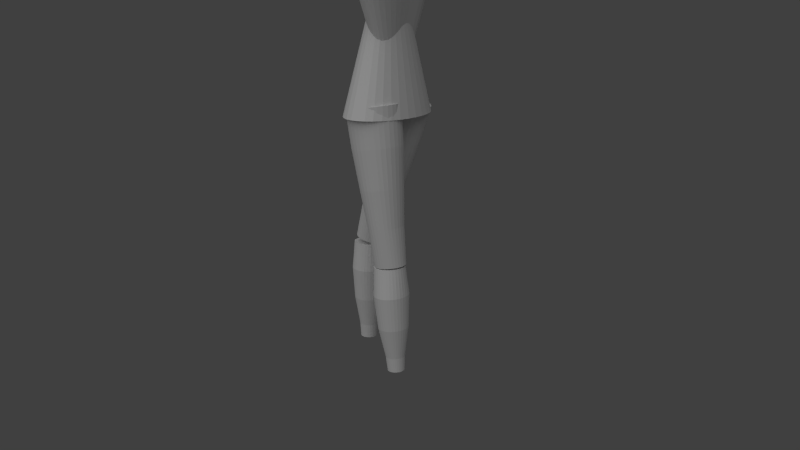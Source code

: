 # Source: MrStix.blend  (saved by Blender 2.59.0; exported with 4.5.12 LTS)
import bpy
from mathutils import Matrix  # noqa: F401  (used for matrix-valued properties, if any)

bpy.ops.wm.read_factory_settings(use_empty=True)
scene = bpy.context.scene
scene.name = 'Scene'

# ---- collections
col_collection_1 = bpy.data.collections.new('Collection 1'); scene.collection.children.link(col_collection_1)

# ---- world
world_world = bpy.data.worlds.new('World'); scene.world = world_world
world_world.color = (0.05088, 0.05088, 0.05088)
world_world.use_sun_shadow = False
world_world.sun_shadow_jitter_overblur = 0.0
world_world.cycles.sampling_method = 'MANUAL'
world_world.cycles.sample_map_resolution = 256

# ---- cameras
cam_camera_001 = bpy.data.cameras.new('Camera.001')
cam_camera_001.clip_end = 100.0
cam_camera_001.lens = 35.0
cam_camera_001.dof.focus_distance = 0.0
cam_camera_001.dof.aperture_fstop = 128.0

# ---- lights
light_point = bpy.data.lights.new('Point', 'SUN')
light_point.transmission_factor = 0.0
light_point.angle = 1.571
light_point.energy = 1.0
light_point.shadow_buffer_clip_start = 0.5
light_point.shadow_soft_size = 1.0
light_point.shadow_cascade_max_distance = 1000.0
light_point.cycles.use_multiple_importance_sampling = False

# ---- meshes
me_sphere = bpy.data.meshes.new('Sphere')
me_sphere.from_pydata([(0.0, 0.002427, 0.15), (0.0287, 0.005584, -0.1471), (0.0563, 0.01104, -0.1386), (0.08173, 0.01609, -0.1247), (0.104, 0.02053, -0.1061), (0.1223, 0.02418, -0.08334), (0.1359, 0.02689, -0.0574), (0.1443, 0.02854, -0.02926), (0.1471, 0.02906, 1.49e-08), (0.1443, 0.02842, 0.02926), (0.1359, 0.02663, 0.0574), (0.1223, 0.02384, 0.08334), (0.104, 0.02066, 0.1061), (0.08173, 0.01714, 0.1247), (0.0563, 0.01307, 0.1386), (0.0287, 0.008196, 0.1471), (0.02704, 0.01411, 0.1471), (0.05303, 0.02458, 0.1386), (0.07699, 0.03356, 0.1247), (0.09799, 0.04105, 0.1061), (0.1152, 0.04717, 0.08334), (0.128, 0.05194, 0.0574), (0.1359, 0.05524, 0.02926), (0.1386, 0.05649, 1.49e-08), (0.1359, 0.0555, -0.02926), (0.128, 0.05232, -0.0574), (0.1152, 0.04709, -0.08334), (0.09799, 0.04003, -0.1061), (0.07699, 0.03142, -0.1247), (0.05303, 0.02162, -0.1386), (0.02704, 0.011, -0.1471), (-4.064e-08, -7.493e-05, -0.15), (0.02433, 0.01597, -0.1471), (0.04773, 0.03131, -0.1386), (0.06929, 0.04541, -0.1247), (0.08819, 0.05775, -0.1061), (0.1037, 0.06784, -0.08334), (0.1152, 0.07527, -0.0574), (0.1223, 0.07976, -0.02926), (0.1247, 0.08115, 1.49e-08), (0.1223, 0.07963, 0.02926), (0.1152, 0.07557, 0.0574), (0.1037, 0.0691, 0.08334), (0.08819, 0.06023, 0.1061), (0.06929, 0.04897, 0.1247), (0.04773, 0.03534, 0.1386), (0.02433, 0.0196, 0.1471), (0.02069, 0.02444, 0.1471), (0.04059, 0.04491, 0.1386), (0.05893, 0.06269, 0.1247), (0.075, 0.07685, 0.1061), (0.08819, 0.08755, 0.08334), (0.09799, 0.09503, 0.0574), (0.104, 0.09938, 0.02926), (0.1061, 0.1006, 1.49e-08), (0.104, 0.09858, -0.02926), (0.09799, 0.09329, -0.0574), (0.08819, 0.08452, -0.08334), (0.075, 0.07251, -0.1061), (0.05893, 0.05748, -0.1247), (0.04059, 0.03975, -0.1386), (0.02069, 0.02031, -0.1471), (0.01626, 0.02387, -0.1471), (0.03189, 0.04663, -0.1386), (0.0463, 0.0668, -0.1247), (0.05893, 0.0834, -0.1061), (0.06929, 0.0964, -0.08334), (0.07699, 0.1057, -0.0574), (0.08173, 0.1117, -0.02926), (0.08334, 0.1144, 1.49e-08), (0.08173, 0.1137, 0.02926), (0.07699, 0.1095, 0.0574), (0.06929, 0.1016, 0.08334), (0.05893, 0.08981, 0.1061), (0.0463, 0.07369, 0.1247), (0.03189, 0.05288, 0.1386), (0.01626, 0.02844, 0.1471), (0.0112, 0.03143, 0.1471), (0.02197, 0.05882, 0.1386), (0.03189, 0.08168, 0.1247), (0.04059, 0.0991, 0.1061), (0.04773, 0.1114, 0.08334), (0.05303, 0.1192, 0.0574), (0.0563, 0.123, 0.02926), (0.0574, 0.1231, 1.49e-08), (0.0563, 0.1199, -0.02926), (0.05303, 0.1135, -0.0574), (0.04773, 0.104, -0.08334), (0.04059, 0.09068, -0.1061), (0.03189, 0.07328, -0.1247), (0.02197, 0.05167, -0.1386), (0.0112, 0.0265, -0.1471), (0.005709, 0.02813, -0.1471), (0.0112, 0.05469, -0.1386), (0.01626, 0.07707, -0.1247), (0.02069, 0.09477, -0.1061), (0.02433, 0.108, -0.08334), (0.02704, 0.1175, -0.0574), (0.0287, 0.124, -0.02926), (0.02926, 0.1275, 1.49e-08), (0.0287, 0.1279, 0.02926), (0.02704, 0.1247, 0.0574), (0.02433, 0.1173, 0.08334), (0.02069, 0.1048, 0.1061), (0.01626, 0.08656, 0.1247), (0.0112, 0.06245, 0.1386), (0.005709, 0.03328, 0.1471), (-9.713e-10, 0.0339, 0.1471), (-3.111e-09, 0.06367, 0.1386), (-1.977e-11, 0.08821, 0.1247), (-1.816e-09, 0.1067, 0.1061), (9.005e-10, 0.1192, 0.08334), (-7.169e-09, 0.1265, 0.0574), (-1.766e-08, 0.1293, 0.02926), (-5.563e-09, 0.1286, 1.49e-08), (-3.048e-09, 0.1251, -0.02926), (-2.769e-09, 0.1187, -0.0574), (9.005e-10, 0.1092, -0.08334), (-1.816e-09, 0.09608, -0.1061), (-2.22e-09, 0.07832, -0.1247), (-6.057e-09, 0.05569, -0.1386), (-1.925e-09, 0.02867, -0.1471), (-0.005709, 0.02813, -0.1471), (-0.0112, 0.05469, -0.1386), (-0.01626, 0.07707, -0.1247), (-0.02069, 0.09477, -0.1061), (-0.02433, 0.108, -0.08334), (-0.02704, 0.1175, -0.0574), (-0.0287, 0.124, -0.02926), (-0.02926, 0.1275, 1.49e-08), (-0.0287, 0.1279, 0.02926), (-0.02704, 0.1247, 0.0574), (-0.02433, 0.1173, 0.08334), (-0.02069, 0.1048, 0.1061), (-0.01626, 0.08656, 0.1247), (-0.0112, 0.06245, 0.1386), (-0.005709, 0.03328, 0.1471), (-0.0112, 0.03143, 0.1471), (-0.02197, 0.05882, 0.1386), (-0.03189, 0.08168, 0.1247), (-0.04059, 0.0991, 0.1061), (-0.04773, 0.1114, 0.08334), (-0.05303, 0.1192, 0.0574), (-0.0563, 0.123, 0.02926), (-0.0574, 0.1231, 1.49e-08), (-0.0563, 0.1199, -0.02926), (-0.05303, 0.1135, -0.0574), (-0.04773, 0.104, -0.08334), (-0.04059, 0.09068, -0.1061), (-0.03189, 0.07328, -0.1247), (-0.02197, 0.05167, -0.1386), (-0.0112, 0.0265, -0.1471), (-0.01626, 0.02387, -0.1471), (-0.03189, 0.04663, -0.1386), (-0.0463, 0.0668, -0.1247), (-0.05893, 0.0834, -0.1061), (-0.06929, 0.0964, -0.08334), (-0.07699, 0.1057, -0.0574), (-0.08173, 0.1117, -0.02926), (-0.08334, 0.1144, 1.49e-08), (-0.08173, 0.1137, 0.02926), (-0.07699, 0.1095, 0.0574), (-0.06929, 0.1016, 0.08334), (-0.05893, 0.08981, 0.1061), (-0.0463, 0.07369, 0.1247), (-0.03189, 0.05288, 0.1386), (-0.01626, 0.02844, 0.1471), (-0.02069, 0.02444, 0.1471), (-0.04059, 0.04491, 0.1386), (-0.05893, 0.06269, 0.1247), (-0.075, 0.07685, 0.1061), (-0.08819, 0.08755, 0.08334), (-0.09799, 0.09503, 0.0574), (-0.104, 0.09938, 0.02926), (-0.1061, 0.1006, 1.49e-08), (-0.104, 0.09858, -0.02926), (-0.09799, 0.09329, -0.0574), (-0.08819, 0.08452, -0.08334), (-0.075, 0.07251, -0.1061), (-0.05893, 0.05748, -0.1247), (-0.04059, 0.03975, -0.1386), (-0.02069, 0.02031, -0.1471), (-0.02433, 0.01597, -0.1471), (-0.04773, 0.03131, -0.1386), (-0.06929, 0.04541, -0.1247), (-0.08819, 0.05775, -0.1061), (-0.1037, 0.06784, -0.08334), (-0.1152, 0.07527, -0.0574), (-0.1223, 0.07976, -0.02926), (-0.1247, 0.08115, 1.49e-08), (-0.1223, 0.07963, 0.02926), (-0.1152, 0.07557, 0.0574), (-0.1037, 0.0691, 0.08334), (-0.08819, 0.06023, 0.1061), (-0.06929, 0.04897, 0.1247), (-0.04773, 0.03534, 0.1386), (-0.02433, 0.0196, 0.1471), (-0.02704, 0.01411, 0.1471), (-0.05303, 0.02458, 0.1386), (-0.07699, 0.03356, 0.1247), (-0.09799, 0.04105, 0.1061), (-0.1152, 0.04717, 0.08334), (-0.128, 0.05194, 0.0574), (-0.1359, 0.05524, 0.02926), (-0.1386, 0.05649, 1.49e-08), (-0.1359, 0.0555, -0.02926), (-0.128, 0.05232, -0.0574), (-0.1152, 0.04709, -0.08334), (-0.09799, 0.04003, -0.1061), (-0.07699, 0.03142, -0.1247), (-0.05303, 0.02162, -0.1386), (-0.02704, 0.011, -0.1471), (-0.0287, 0.005584, -0.1471), (-0.0563, 0.01104, -0.1386), (-0.08173, 0.01609, -0.1247), (-0.104, 0.02053, -0.1061), (-0.1223, 0.02418, -0.08334), (-0.1359, 0.02689, -0.0574), (-0.1443, 0.02854, -0.02926), (-0.1471, 0.02906, 1.49e-08), (-0.1443, 0.02842, 0.02926), (-0.1359, 0.02663, 0.0574), (-0.1223, 0.02384, 0.08334), (-0.104, 0.02066, 0.1061), (-0.08173, 0.01714, 0.1247), (-0.0563, 0.01307, 0.1386), (-0.0287, 0.008196, 0.1471), (-0.02926, 0.002088, 0.1471), (-0.0574, 0.001249, 0.1386), (-0.08334, 0.000342, 0.1247), (-0.1061, -0.0001711, 0.1061), (-0.1247, -0.0001102, 0.08334), (-0.1386, -2.882e-05, 0.0574), (-0.1471, -1.557e-06, 0.02926), (-0.15, -2.167e-08, 1.49e-08), (-0.1471, -1.733e-08, -0.02926), (-0.1386, -6.836e-09, -0.0574), (-0.1247, -9.354e-09, -0.08334), (-0.1061, -2.041e-06, -0.1061), (-0.08334, -1.644e-05, -0.1247), (-0.0574, -4.131e-05, -0.1386), (-0.02926, -6.511e-05, -0.1471), (-0.0287, -0.005734, -0.1471), (-0.0563, -0.0112, -0.1386), (-0.08173, -0.01626, -0.1247), (-0.104, -0.02069, -0.1061), (-0.1223, -0.02433, -0.08334), (-0.1359, -0.02704, -0.0574), (-0.1443, -0.0287, -0.02926), (-0.1471, -0.02926, 1.49e-08), (-0.1443, -0.0287, 0.02926), (-0.1359, -0.02704, 0.0574), (-0.1223, -0.02433, 0.08334), (-0.104, -0.02071, 0.1061), (-0.08173, -0.01621, 0.1247), (-0.0563, -0.01044, 0.1386), (-0.0287, -0.00398, 0.1471), (-0.02704, -0.00978, 0.1471), (-0.05303, -0.02155, 0.1386), (-0.07699, -0.0319, 0.1247), (-0.09799, -0.04059, 0.1061), (-0.1152, -0.04773, 0.08334), (-0.128, -0.05303, 0.0574), (-0.1359, -0.0563, 0.02926), (-0.1386, -0.0574, 1.49e-08), (-0.1359, -0.0563, -0.02926), (-0.128, -0.05303, -0.0574), (-0.1152, -0.04773, -0.08334), (-0.09799, -0.04059, -0.1061), (-0.07699, -0.03189, -0.1247), (-0.05303, -0.02197, -0.1386), (-0.02704, -0.0112, -0.1471), (-0.02433, -0.01626, -0.1471), (-0.04773, -0.03189, -0.1386), (-0.06929, -0.0463, -0.1247), (-0.08819, -0.05893, -0.1061), (-0.1037, -0.06929, -0.08334), (-0.1152, -0.07699, -0.0574), (-0.1223, -0.08173, -0.02926), (-0.1247, -0.08334, 1.49e-08), (-0.1223, -0.08173, 0.02926), (-0.1152, -0.07699, 0.0574), (-0.1037, -0.06929, 0.08334), (-0.08819, -0.05893, 0.1061), (-0.06929, -0.0463, 0.1247), (-0.04773, -0.0317, 0.1386), (-0.02433, -0.0151, 0.1471), (-0.02069, -0.01973, 0.1471), (-0.04059, -0.04053, 0.1386), (-0.05893, -0.05893, 0.1247), (-0.075, -0.075, 0.1061), (-0.08819, -0.08819, 0.08334), (-0.09799, -0.09799, 0.0574), (-0.104, -0.104, 0.02926), (-0.1061, -0.1061, 1.49e-08), (-0.104, -0.104, -0.02926), (-0.09799, -0.09799, -0.0574), (-0.08819, -0.08819, -0.08334), (-0.075, -0.075, -0.1061), (-0.05893, -0.05893, -0.1247), (-0.04059, -0.04059, -0.1386), (-0.02069, -0.02069, -0.1471), (-0.01626, -0.02433, -0.1471), (-0.03189, -0.04773, -0.1386), (-0.0463, -0.06929, -0.1247), (-0.05893, -0.08819, -0.1061), (-0.06929, -0.1037, -0.08334), (-0.07699, -0.1152, -0.0574), (-0.08173, -0.1223, -0.02926), (-0.08334, -0.1247, 1.49e-08), (-0.08173, -0.1223, 0.02926), (-0.07699, -0.1152, 0.0574), (-0.06929, -0.1037, 0.08334), (-0.05893, -0.08819, 0.1061), (-0.0463, -0.06929, 0.1247), (-0.03189, -0.04772, 0.1386), (-0.01626, -0.02352, 0.1471), (-0.0112, -0.02633, 0.1471), (-0.02197, -0.05303, 0.1386), (-0.03189, -0.07699, 0.1247), (-0.04059, -0.09799, 0.1061), (-0.04773, -0.1152, 0.08334), (-0.05303, -0.128, 0.0574), (-0.0563, -0.1359, 0.02926), (-0.0574, -0.1386, 1.49e-08), (-0.0563, -0.1359, -0.02926), (-0.05303, -0.128, -0.0574), (-0.04773, -0.1152, -0.08334), (-0.04059, -0.09799, -0.1061), (-0.03189, -0.07699, -0.1247), (-0.02197, -0.05303, -0.1386), (-0.0112, -0.02704, -0.1471), (-0.005709, -0.0287, -0.1471), (-0.0112, -0.0563, -0.1386), (-0.01626, -0.08173, -0.1247), (-0.02069, -0.104, -0.1061), (-0.02433, -0.1223, -0.08334), (-0.02704, -0.1359, -0.0574), (-0.0287, -0.1443, -0.02926), (-0.02926, -0.1471, 1.49e-08), (-0.0287, -0.1443, 0.02926), (-0.02704, -0.1359, 0.0574), (-0.02433, -0.1223, 0.08334), (-0.02069, -0.104, 0.1061), (-0.01626, -0.08173, 0.1247), (-0.0112, -0.0563, 0.1386), (-0.005709, -0.02806, 0.1471), (4.635e-09, -0.02864, 0.1471), (8.257e-09, -0.0574, 0.1386), (1.467e-08, -0.08334, 0.1247), (7.709e-09, -0.1061, 0.1061), (1.267e-08, -0.1247, 0.08334), (3.208e-08, -0.1386, 0.0574), (4.041e-08, -0.1471, 0.02926), (2.134e-08, -0.15, 1.49e-08), (2.688e-08, -0.1471, -0.02926), (1.09e-08, -0.1386, -0.0574), (1.267e-08, -0.1247, -0.08334), (7.709e-09, -0.1061, -0.1061), (1.833e-08, -0.08334, -0.1247), (1.303e-08, -0.0574, -0.1386), (6.045e-09, -0.02926, -0.1471), (0.005709, -0.0287, -0.1471), (0.0112, -0.0563, -0.1386), (0.01626, -0.08173, -0.1247), (0.02069, -0.104, -0.1061), (0.02433, -0.1223, -0.08334), (0.02704, -0.1359, -0.0574), (0.0287, -0.1443, -0.02926), (0.02926, -0.1471, 1.49e-08), (0.0287, -0.1443, 0.02926), (0.02704, -0.1359, 0.0574), (0.02433, -0.1223, 0.08334), (0.02069, -0.104, 0.1061), (0.01626, -0.08173, 0.1247), (0.0112, -0.0563, 0.1386), (0.005709, -0.02806, 0.1471), (0.0112, -0.02633, 0.1471), (0.02197, -0.05303, 0.1386), (0.03189, -0.07699, 0.1247), (0.04059, -0.09799, 0.1061), (0.04773, -0.1152, 0.08334), (0.05303, -0.128, 0.0574), (0.0563, -0.1359, 0.02926), (0.0574, -0.1386, 1.49e-08), (0.0563, -0.1359, -0.02926), (0.05303, -0.128, -0.0574), (0.04773, -0.1152, -0.08334), (0.04059, -0.09799, -0.1061), (0.03189, -0.07699, -0.1247), (0.02197, -0.05303, -0.1386), (0.0112, -0.02704, -0.1471), (0.01626, -0.02433, -0.1471), (0.03189, -0.04773, -0.1386), (0.0463, -0.06929, -0.1247), (0.05893, -0.08819, -0.1061), (0.06929, -0.1037, -0.08334), (0.07699, -0.1152, -0.0574), (0.08173, -0.1223, -0.02926), (0.08334, -0.1247, 1.49e-08), (0.08173, -0.1223, 0.02926), (0.07699, -0.1152, 0.0574), (0.06929, -0.1037, 0.08334), (0.05893, -0.08819, 0.1061), (0.0463, -0.06929, 0.1247), (0.03189, -0.04772, 0.1386), (0.01626, -0.02352, 0.1471), (0.02069, -0.01973, 0.1471), (0.04059, -0.04053, 0.1386), (0.05893, -0.05893, 0.1247), (0.075, -0.075, 0.1061), (0.08819, -0.08819, 0.08334), (0.09799, -0.09799, 0.0574), (0.104, -0.104, 0.02926), (0.1061, -0.1061, 1.49e-08), (0.104, -0.104, -0.02926), (0.09799, -0.09799, -0.0574), (0.08819, -0.08819, -0.08334), (0.075, -0.075, -0.1061), (0.05893, -0.05893, -0.1247), (0.04059, -0.04059, -0.1386), (0.02069, -0.02069, -0.1471), (0.02433, -0.01626, -0.1471), (0.04773, -0.03189, -0.1386), (0.06929, -0.0463, -0.1247), (0.08819, -0.05893, -0.1061), (0.1037, -0.06929, -0.08334), (0.1152, -0.07699, -0.0574), (0.1223, -0.08173, -0.02926), (0.1247, -0.08334, 1.49e-08), (0.1223, -0.08173, 0.02926), (0.1152, -0.07699, 0.0574), (0.1037, -0.06929, 0.08334), (0.08819, -0.05893, 0.1061), (0.06929, -0.0463, 0.1247), (0.04773, -0.0317, 0.1386), (0.02433, -0.0151, 0.1471), (0.02704, -0.00978, 0.1471), (0.05303, -0.02155, 0.1386), (0.07699, -0.0319, 0.1247), (0.09799, -0.04059, 0.1061), (0.1152, -0.04773, 0.08334), (0.128, -0.05303, 0.0574), (0.1359, -0.0563, 0.02926), (0.1386, -0.0574, 1.49e-08), (0.1359, -0.0563, -0.02926), (0.128, -0.05303, -0.0574), (0.1152, -0.04773, -0.08334), (0.09799, -0.04059, -0.1061), (0.07699, -0.03189, -0.1247), (0.05303, -0.02197, -0.1386), (0.02704, -0.0112, -0.1471), (0.0287, -0.005734, -0.1471), (0.0563, -0.0112, -0.1386), (0.08173, -0.01626, -0.1247), (0.104, -0.02069, -0.1061), (0.1223, -0.02433, -0.08334), (0.1359, -0.02704, -0.0574), (0.1443, -0.0287, -0.02926), (0.1471, -0.02926, 1.49e-08), (0.1443, -0.0287, 0.02926), (0.1359, -0.02704, 0.0574), (0.1223, -0.02433, 0.08334), (0.104, -0.02071, 0.1061), (0.08173, -0.01621, 0.1247), (0.0563, -0.01044, 0.1386), (0.0287, -0.00398, 0.1471), (0.02926, 0.002088, 0.1471), (0.0574, 0.001249, 0.1386), (0.08334, 0.000342, 0.1247), (0.1061, -0.0001711, 0.1061), (0.1247, -0.0001101, 0.08334), (0.1386, -2.876e-05, 0.0574), (0.1471, -1.476e-06, 0.02926), (0.15, 2.831e-08, 1.49e-08), (0.1471, 3.75e-08, -0.02926), (0.1386, 1.132e-08, -0.0574), (0.1247, 1.927e-08, -0.08334), (0.1061, -2.022e-06, -0.1061), (0.08334, -1.641e-05, -0.1247), (0.0574, -4.128e-05, -0.1386), (0.02926, -6.51e-05, -0.1471)], [], [(481, 31, 1), (480, 481, 1, 2), (479, 480, 2, 3), (478, 479, 3, 4), (477, 478, 4, 5), (476, 477, 5, 6), (475, 476, 6, 7), (474, 475, 7, 8), (473, 474, 8, 9), (472, 473, 9, 10), (471, 472, 10, 11), (470, 471, 11, 12), (469, 470, 12, 13), (468, 469, 13, 14), (467, 468, 14, 15), (0, 467, 15), (0, 15, 16), (15, 14, 17, 16), (14, 13, 18, 17), (13, 12, 19, 18), (12, 11, 20, 19), (11, 10, 21, 20), (10, 9, 22, 21), (9, 8, 23, 22), (8, 7, 24, 23), (7, 6, 25, 24), (6, 5, 26, 25), (5, 4, 27, 26), (4, 3, 28, 27), (3, 2, 29, 28), (2, 1, 30, 29), (1, 31, 30), (30, 31, 32), (29, 30, 32, 33), (28, 29, 33, 34), (27, 28, 34, 35), (26, 27, 35, 36), (25, 26, 36, 37), (24, 25, 37, 38), (23, 24, 38, 39), (22, 23, 39, 40), (21, 22, 40, 41), (20, 21, 41, 42), (19, 20, 42, 43), (18, 19, 43, 44), (17, 18, 44, 45), (16, 17, 45, 46), (0, 16, 46), (0, 46, 47), (46, 45, 48, 47), (45, 44, 49, 48), (44, 43, 50, 49), (43, 42, 51, 50), (42, 41, 52, 51), (41, 40, 53, 52), (40, 39, 54, 53), (39, 38, 55, 54), (38, 37, 56, 55), (37, 36, 57, 56), (36, 35, 58, 57), (35, 34, 59, 58), (34, 33, 60, 59), (33, 32, 61, 60), (32, 31, 61), (61, 31, 62), (60, 61, 62, 63), (59, 60, 63, 64), (58, 59, 64, 65), (57, 58, 65, 66), (56, 57, 66, 67), (55, 56, 67, 68), (54, 55, 68, 69), (53, 54, 69, 70), (52, 53, 70, 71), (51, 52, 71, 72), (50, 51, 72, 73), (49, 50, 73, 74), (48, 49, 74, 75), (47, 48, 75, 76), (0, 47, 76), (0, 76, 77), (76, 75, 78, 77), (75, 74, 79, 78), (74, 73, 80, 79), (73, 72, 81, 80), (72, 71, 82, 81), (71, 70, 83, 82), (70, 69, 84, 83), (69, 68, 85, 84), (68, 67, 86, 85), (67, 66, 87, 86), (66, 65, 88, 87), (65, 64, 89, 88), (64, 63, 90, 89), (63, 62, 91, 90), (62, 31, 91), (91, 31, 92), (90, 91, 92, 93), (89, 90, 93, 94), (88, 89, 94, 95), (87, 88, 95, 96), (86, 87, 96, 97), (85, 86, 97, 98), (84, 85, 98, 99), (83, 84, 99, 100), (82, 83, 100, 101), (81, 82, 101, 102), (80, 81, 102, 103), (79, 80, 103, 104), (78, 79, 104, 105), (77, 78, 105, 106), (0, 77, 106), (0, 106, 107), (106, 105, 108, 107), (105, 104, 109, 108), (104, 103, 110, 109), (103, 102, 111, 110), (102, 101, 112, 111), (101, 100, 113, 112), (100, 99, 114, 113), (99, 98, 115, 114), (98, 97, 116, 115), (97, 96, 117, 116), (96, 95, 118, 117), (95, 94, 119, 118), (94, 93, 120, 119), (93, 92, 121, 120), (92, 31, 121), (121, 31, 122), (120, 121, 122, 123), (119, 120, 123, 124), (118, 119, 124, 125), (117, 118, 125, 126), (116, 117, 126, 127), (115, 116, 127, 128), (114, 115, 128, 129), (113, 114, 129, 130), (112, 113, 130, 131), (111, 112, 131, 132), (110, 111, 132, 133), (109, 110, 133, 134), (108, 109, 134, 135), (107, 108, 135, 136), (0, 107, 136), (0, 136, 137), (136, 135, 138, 137), (135, 134, 139, 138), (134, 133, 140, 139), (133, 132, 141, 140), (132, 131, 142, 141), (131, 130, 143, 142), (130, 129, 144, 143), (129, 128, 145, 144), (128, 127, 146, 145), (127, 126, 147, 146), (126, 125, 148, 147), (125, 124, 149, 148), (124, 123, 150, 149), (123, 122, 151, 150), (122, 31, 151), (151, 31, 152), (150, 151, 152, 153), (149, 150, 153, 154), (148, 149, 154, 155), (147, 148, 155, 156), (146, 147, 156, 157), (145, 146, 157, 158), (144, 145, 158, 159), (143, 144, 159, 160), (142, 143, 160, 161), (141, 142, 161, 162), (140, 141, 162, 163), (139, 140, 163, 164), (138, 139, 164, 165), (137, 138, 165, 166), (0, 137, 166), (0, 166, 167), (166, 165, 168, 167), (165, 164, 169, 168), (164, 163, 170, 169), (163, 162, 171, 170), (162, 161, 172, 171), (161, 160, 173, 172), (160, 159, 174, 173), (159, 158, 175, 174), (158, 157, 176, 175), (157, 156, 177, 176), (156, 155, 178, 177), (155, 154, 179, 178), (154, 153, 180, 179), (153, 152, 181, 180), (152, 31, 181), (181, 31, 182), (180, 181, 182, 183), (179, 180, 183, 184), (178, 179, 184, 185), (177, 178, 185, 186), (176, 177, 186, 187), (175, 176, 187, 188), (174, 175, 188, 189), (173, 174, 189, 190), (172, 173, 190, 191), (171, 172, 191, 192), (170, 171, 192, 193), (169, 170, 193, 194), (168, 169, 194, 195), (167, 168, 195, 196), (0, 167, 196), (0, 196, 197), (196, 195, 198, 197), (195, 194, 199, 198), (194, 193, 200, 199), (193, 192, 201, 200), (192, 191, 202, 201), (191, 190, 203, 202), (190, 189, 204, 203), (189, 188, 205, 204), (188, 187, 206, 205), (187, 186, 207, 206), (186, 185, 208, 207), (185, 184, 209, 208), (184, 183, 210, 209), (183, 182, 211, 210), (182, 31, 211), (211, 31, 212), (210, 211, 212, 213), (209, 210, 213, 214), (208, 209, 214, 215), (207, 208, 215, 216), (206, 207, 216, 217), (205, 206, 217, 218), (204, 205, 218, 219), (203, 204, 219, 220), (202, 203, 220, 221), (201, 202, 221, 222), (200, 201, 222, 223), (199, 200, 223, 224), (198, 199, 224, 225), (197, 198, 225, 226), (0, 197, 226), (0, 226, 227), (226, 225, 228, 227), (225, 224, 229, 228), (224, 223, 230, 229), (223, 222, 231, 230), (222, 221, 232, 231), (221, 220, 233, 232), (220, 219, 234, 233), (219, 218, 235, 234), (218, 217, 236, 235), (217, 216, 237, 236), (216, 215, 238, 237), (215, 214, 239, 238), (214, 213, 240, 239), (213, 212, 241, 240), (212, 31, 241), (241, 31, 242), (240, 241, 242, 243), (239, 240, 243, 244), (238, 239, 244, 245), (237, 238, 245, 246), (236, 237, 246, 247), (235, 236, 247, 248), (234, 235, 248, 249), (233, 234, 249, 250), (232, 233, 250, 251), (231, 232, 251, 252), (230, 231, 252, 253), (229, 230, 253, 254), (228, 229, 254, 255), (227, 228, 255, 256), (0, 227, 256), (0, 256, 257), (256, 255, 258, 257), (255, 254, 259, 258), (254, 253, 260, 259), (253, 252, 261, 260), (252, 251, 262, 261), (251, 250, 263, 262), (250, 249, 264, 263), (249, 248, 265, 264), (248, 247, 266, 265), (247, 246, 267, 266), (246, 245, 268, 267), (245, 244, 269, 268), (244, 243, 270, 269), (243, 242, 271, 270), (242, 31, 271), (271, 31, 272), (270, 271, 272, 273), (269, 270, 273, 274), (268, 269, 274, 275), (267, 268, 275, 276), (266, 267, 276, 277), (265, 266, 277, 278), (264, 265, 278, 279), (263, 264, 279, 280), (262, 263, 280, 281), (261, 262, 281, 282), (260, 261, 282, 283), (259, 260, 283, 284), (258, 259, 284, 285), (257, 258, 285, 286), (0, 257, 286), (0, 286, 287), (286, 285, 288, 287), (285, 284, 289, 288), (284, 283, 290, 289), (283, 282, 291, 290), (282, 281, 292, 291), (281, 280, 293, 292), (280, 279, 294, 293), (279, 278, 295, 294), (278, 277, 296, 295), (277, 276, 297, 296), (276, 275, 298, 297), (275, 274, 299, 298), (274, 273, 300, 299), (273, 272, 301, 300), (272, 31, 301), (301, 31, 302), (300, 301, 302, 303), (299, 300, 303, 304), (298, 299, 304, 305), (297, 298, 305, 306), (296, 297, 306, 307), (295, 296, 307, 308), (294, 295, 308, 309), (293, 294, 309, 310), (292, 293, 310, 311), (291, 292, 311, 312), (290, 291, 312, 313), (289, 290, 313, 314), (288, 289, 314, 315), (287, 288, 315, 316), (0, 287, 316), (0, 316, 317), (316, 315, 318, 317), (315, 314, 319, 318), (314, 313, 320, 319), (313, 312, 321, 320), (312, 311, 322, 321), (311, 310, 323, 322), (310, 309, 324, 323), (309, 308, 325, 324), (308, 307, 326, 325), (307, 306, 327, 326), (306, 305, 328, 327), (305, 304, 329, 328), (304, 303, 330, 329), (303, 302, 331, 330), (302, 31, 331), (331, 31, 332), (330, 331, 332, 333), (329, 330, 333, 334), (328, 329, 334, 335), (327, 328, 335, 336), (326, 327, 336, 337), (325, 326, 337, 338), (324, 325, 338, 339), (323, 324, 339, 340), (322, 323, 340, 341), (321, 322, 341, 342), (320, 321, 342, 343), (319, 320, 343, 344), (318, 319, 344, 345), (317, 318, 345, 346), (0, 317, 346), (0, 346, 347), (346, 345, 348, 347), (345, 344, 349, 348), (344, 343, 350, 349), (343, 342, 351, 350), (342, 341, 352, 351), (341, 340, 353, 352), (340, 339, 354, 353), (339, 338, 355, 354), (338, 337, 356, 355), (337, 336, 357, 356), (336, 335, 358, 357), (335, 334, 359, 358), (334, 333, 360, 359), (333, 332, 361, 360), (332, 31, 361), (361, 31, 362), (360, 361, 362, 363), (359, 360, 363, 364), (358, 359, 364, 365), (357, 358, 365, 366), (356, 357, 366, 367), (355, 356, 367, 368), (354, 355, 368, 369), (353, 354, 369, 370), (352, 353, 370, 371), (351, 352, 371, 372), (350, 351, 372, 373), (349, 350, 373, 374), (348, 349, 374, 375), (347, 348, 375, 376), (0, 347, 376), (0, 376, 377), (376, 375, 378, 377), (375, 374, 379, 378), (374, 373, 380, 379), (373, 372, 381, 380), (372, 371, 382, 381), (371, 370, 383, 382), (370, 369, 384, 383), (369, 368, 385, 384), (368, 367, 386, 385), (367, 366, 387, 386), (366, 365, 388, 387), (365, 364, 389, 388), (364, 363, 390, 389), (363, 362, 391, 390), (362, 31, 391), (391, 31, 392), (390, 391, 392, 393), (389, 390, 393, 394), (388, 389, 394, 395), (387, 388, 395, 396), (386, 387, 396, 397), (385, 386, 397, 398), (384, 385, 398, 399), (383, 384, 399, 400), (382, 383, 400, 401), (381, 382, 401, 402), (380, 381, 402, 403), (379, 380, 403, 404), (378, 379, 404, 405), (377, 378, 405, 406), (0, 377, 406), (0, 406, 407), (406, 405, 408, 407), (405, 404, 409, 408), (404, 403, 410, 409), (403, 402, 411, 410), (402, 401, 412, 411), (401, 400, 413, 412), (400, 399, 414, 413), (399, 398, 415, 414), (398, 397, 416, 415), (397, 396, 417, 416), (396, 395, 418, 417), (395, 394, 419, 418), (394, 393, 420, 419), (393, 392, 421, 420), (392, 31, 421), (421, 31, 422), (420, 421, 422, 423), (419, 420, 423, 424), (418, 419, 424, 425), (417, 418, 425, 426), (416, 417, 426, 427), (415, 416, 427, 428), (414, 415, 428, 429), (413, 414, 429, 430), (412, 413, 430, 431), (411, 412, 431, 432), (410, 411, 432, 433), (409, 410, 433, 434), (408, 409, 434, 435), (407, 408, 435, 436), (0, 407, 436), (0, 436, 437), (436, 435, 438, 437), (435, 434, 439, 438), (434, 433, 440, 439), (433, 432, 441, 440), (432, 431, 442, 441), (431, 430, 443, 442), (430, 429, 444, 443), (429, 428, 445, 444), (428, 427, 446, 445), (427, 426, 447, 446), (426, 425, 448, 447), (425, 424, 449, 448), (424, 423, 450, 449), (423, 422, 451, 450), (422, 31, 451), (451, 31, 452), (450, 451, 452, 453), (449, 450, 453, 454), (448, 449, 454, 455), (447, 448, 455, 456), (446, 447, 456, 457), (445, 446, 457, 458), (444, 445, 458, 459), (443, 444, 459, 460), (442, 443, 460, 461), (441, 442, 461, 462), (440, 441, 462, 463), (439, 440, 463, 464), (438, 439, 464, 465), (437, 438, 465, 466), (0, 437, 466), (0, 466, 467), (466, 465, 468, 467), (465, 464, 469, 468), (464, 463, 470, 469), (463, 462, 471, 470), (462, 461, 472, 471), (461, 460, 473, 472), (460, 459, 474, 473), (459, 458, 475, 474), (458, 457, 476, 475), (457, 456, 477, 476), (456, 455, 478, 477), (455, 454, 479, 478), (454, 453, 480, 479), (453, 452, 481, 480), (452, 31, 481)])
me_sphere.use_remesh_preserve_volume = False
me_sphere.use_remesh_preserve_attributes = False
me_sphere.use_mirror_vertex_groups = False
me_sphere.update()
me_cylinder_005 = bpy.data.meshes.new('Cylinder.005')
me_cylinder_005.from_pydata([(-0.3364, 0.05578, -0.5598), (-0.3253, 0.05465, -0.5598), (-0.3146, 0.0513, -0.5598), (-0.3047, 0.04587, -0.5598), (-0.2961, 0.03856, -0.5598), (-0.289, 0.02965, -0.5598), (-0.2837, 0.01948, -0.5598), (-0.2805, 0.00845, -0.5598), (-0.2794, -0.003021, -0.5598), (-0.2805, -0.01449, -0.5598), (-0.2837, -0.02552, -0.5598), (-0.289, -0.03569, -0.5598), (-0.2961, -0.0446, -0.5598), (-0.3047, -0.05191, -0.5598), (-0.3146, -0.05734, -0.5598), (-0.3253, -0.06069, -0.5598), (-0.3364, -0.06182, -0.5598), (-0.3475, -0.06069, -0.5598), (-0.3582, -0.05734, -0.5598), (-0.368, -0.05191, -0.5598), (-0.3767, -0.0446, -0.5598), (-0.3838, -0.03569, -0.5598), (-0.389, -0.02552, -0.5598), (-0.3923, -0.01449, -0.5598), (-0.3934, -0.003021, -0.5598), (-0.3923, 0.00845, -0.5598), (-0.389, 0.01948, -0.5598), (-0.3838, 0.02965, -0.5598), (-0.3767, 0.03856, -0.5598), (-0.368, 0.04587, -0.5598), (-0.3582, 0.0513, -0.5598), (-0.3475, 0.05465, -0.5598), (-0.3364, 0.09684, 0.04022), (-0.3169, 0.09492, 0.04022), (-0.2982, 0.08924, 0.04022), (-0.2809, 0.08001, 0.04022), (-0.2657, 0.06759, 0.04022), (-0.2533, 0.05246, 0.04022), (-0.2441, 0.0352, 0.04022), (-0.2384, 0.01646, 0.04022), (-0.2365, -0.003021, 0.04022), (-0.2384, -0.02251, 0.04022), (-0.2441, -0.04124, 0.04022), (-0.2533, -0.0585, 0.04022), (-0.2657, -0.07364, 0.04022), (-0.2809, -0.08606, 0.04022), (-0.2982, -0.09528, 0.04022), (-0.3169, -0.101, 0.04022), (-0.3364, -0.1029, 0.04022), (-0.3559, -0.101, 0.04022), (-0.3746, -0.09528, 0.04022), (-0.3919, -0.08606, 0.04022), (-0.407, -0.07364, 0.04022), (-0.4195, -0.05851, 0.04022), (-0.4287, -0.04124, 0.04022), (-0.4344, -0.02251, 0.04022), (-0.4363, -0.003022, 0.04022), (-0.4344, 0.01646, 0.04022), (-0.4287, 0.0352, 0.04022), (-0.4195, 0.05246, 0.04022), (-0.407, 0.06759, 0.04022), (-0.3919, 0.08001, 0.04022), (-0.3746, 0.08924, 0.04022), (-0.3559, 0.09492, 0.04022), (-0.3364, -0.003021, -0.5598), (-0.3364, -0.003021, 0.04022), (-0.3196, 0.07383, -0.2598), (-0.3364, 0.07534, -0.2598), (-0.3034, 0.06938, -0.2598), (-0.2884, 0.06214, -0.2598), (-0.2754, 0.0524, -0.2598), (-0.2646, 0.04052, -0.2598), (-0.2567, 0.02697, -0.2598), (-0.2517, 0.01227, -0.2598), (-0.2501, -0.003021, -0.2598), (-0.2517, -0.01831, -0.2598), (-0.2567, -0.03302, -0.2598), (-0.2646, -0.04656, -0.2598), (-0.2754, -0.05844, -0.2598), (-0.2884, -0.06818, -0.2598), (-0.3034, -0.07542, -0.2598), (-0.3196, -0.07987, -0.2598), (-0.3364, -0.08138, -0.2598), (-0.3532, -0.07987, -0.2598), (-0.3694, -0.07542, -0.2598), (-0.3843, -0.06818, -0.2598), (-0.3974, -0.05844, -0.2598), (-0.4082, -0.04656, -0.2598), (-0.4161, -0.03302, -0.2598), (-0.421, -0.01831, -0.2598), (-0.4227, -0.003021, -0.2598), (-0.421, 0.01227, -0.2598), (-0.4161, 0.02697, -0.2598), (-0.4082, 0.04052, -0.2598), (-0.3974, 0.0524, -0.2598), (-0.3843, 0.06214, -0.2598), (-0.3694, 0.06938, -0.2598), (-0.3532, 0.07383, -0.2598), (-0.3223, 0.06058, -0.4098), (-0.3178, 0.08756, -0.1098), (-0.3364, 0.06183, -0.4098), (-0.3364, 0.08933, -0.1098), (-0.3088, 0.05689, -0.4098), (-0.3, 0.08231, -0.1098), (-0.2963, 0.0509, -0.4098), (-0.2835, 0.07378, -0.1098), (-0.2854, 0.04284, -0.4098), (-0.2691, 0.0623, -0.1098), (-0.2764, 0.03301, -0.4098), (-0.2573, 0.0483, -0.1098), (-0.2697, 0.0218, -0.4098), (-0.2485, 0.03233, -0.1098), (-0.2656, 0.009631, -0.4098), (-0.2431, 0.015, -0.1098), (-0.2642, -0.003021, -0.4098), (-0.2412, -0.003021, -0.1098), (-0.2656, -0.01567, -0.4098), (-0.2431, -0.02105, -0.1098), (-0.2697, -0.02784, -0.4098), (-0.2485, -0.03838, -0.1098), (-0.2764, -0.03905, -0.4098), (-0.2573, -0.05435, -0.1098), (-0.2854, -0.04888, -0.4098), (-0.2691, -0.06834, -0.1098), (-0.2963, -0.05694, -0.4098), (-0.2835, -0.07982, -0.1098), (-0.3088, -0.06294, -0.4098), (-0.3, -0.08835, -0.1098), (-0.3223, -0.06663, -0.4098), (-0.3178, -0.0936, -0.1098), (-0.3364, -0.06787, -0.4098), (-0.3364, -0.09537, -0.1098), (-0.3505, -0.06663, -0.4098), (-0.355, -0.0936, -0.1098), (-0.364, -0.06294, -0.4098), (-0.3728, -0.08835, -0.1098), (-0.3765, -0.05694, -0.4098), (-0.3893, -0.07982, -0.1098), (-0.3874, -0.04888, -0.4098), (-0.4037, -0.06834, -0.1098), (-0.3964, -0.03905, -0.4098), (-0.4155, -0.05435, -0.1098), (-0.4031, -0.02784, -0.4098), (-0.4243, -0.03838, -0.1098), (-0.4072, -0.01567, -0.4098), (-0.4297, -0.02105, -0.1098), (-0.4086, -0.003021, -0.4098), (-0.4316, -0.003022, -0.1098), (-0.4072, 0.009631, -0.4098), (-0.4297, 0.015, -0.1098), (-0.4031, 0.0218, -0.4098), (-0.4243, 0.03233, -0.1098), (-0.3964, 0.03301, -0.4098), (-0.4155, 0.0483, -0.1098), (-0.3874, 0.04284, -0.4098), (-0.4037, 0.0623, -0.1098), (-0.3765, 0.0509, -0.4098), (-0.3893, 0.07378, -0.1098), (-0.364, 0.05689, -0.4098), (-0.3728, 0.08231, -0.1098), (-0.3505, 0.06058, -0.4098), (-0.355, 0.08756, -0.1098)], [], [(64, 0, 1), (65, 33, 32), (64, 1, 2), (65, 34, 33), (64, 2, 3), (65, 35, 34), (64, 3, 4), (65, 36, 35), (64, 4, 5), (65, 37, 36), (64, 5, 6), (65, 38, 37), (64, 6, 7), (65, 39, 38), (64, 7, 8), (65, 40, 39), (64, 8, 9), (65, 41, 40), (64, 9, 10), (65, 42, 41), (64, 10, 11), (65, 43, 42), (64, 11, 12), (65, 44, 43), (64, 12, 13), (65, 45, 44), (64, 13, 14), (65, 46, 45), (64, 14, 15), (65, 47, 46), (64, 15, 16), (65, 48, 47), (64, 16, 17), (65, 49, 48), (64, 17, 18), (65, 50, 49), (64, 18, 19), (65, 51, 50), (64, 19, 20), (65, 52, 51), (64, 20, 21), (65, 53, 52), (64, 21, 22), (65, 54, 53), (64, 22, 23), (65, 55, 54), (64, 23, 24), (65, 56, 55), (64, 24, 25), (65, 57, 56), (64, 25, 26), (65, 58, 57), (64, 26, 27), (65, 59, 58), (64, 27, 28), (65, 60, 59), (64, 28, 29), (65, 61, 60), (64, 29, 30), (65, 62, 61), (64, 30, 31), (65, 63, 62), (31, 0, 64), (65, 32, 63), (0, 100, 98, 1), (100, 67, 66, 98), (67, 101, 99, 66), (101, 32, 33, 99), (1, 98, 102, 2), (98, 66, 68, 102), (66, 99, 103, 68), (99, 33, 34, 103), (2, 102, 104, 3), (102, 68, 69, 104), (68, 103, 105, 69), (103, 34, 35, 105), (3, 104, 106, 4), (104, 69, 70, 106), (69, 105, 107, 70), (105, 35, 36, 107), (4, 106, 108, 5), (106, 70, 71, 108), (70, 107, 109, 71), (107, 36, 37, 109), (5, 108, 110, 6), (108, 71, 72, 110), (71, 109, 111, 72), (109, 37, 38, 111), (6, 110, 112, 7), (110, 72, 73, 112), (72, 111, 113, 73), (111, 38, 39, 113), (7, 112, 114, 8), (112, 73, 74, 114), (73, 113, 115, 74), (113, 39, 40, 115), (8, 114, 116, 9), (114, 74, 75, 116), (74, 115, 117, 75), (115, 40, 41, 117), (9, 116, 118, 10), (116, 75, 76, 118), (75, 117, 119, 76), (117, 41, 42, 119), (10, 118, 120, 11), (118, 76, 77, 120), (76, 119, 121, 77), (119, 42, 43, 121), (11, 120, 122, 12), (120, 77, 78, 122), (77, 121, 123, 78), (121, 43, 44, 123), (12, 122, 124, 13), (122, 78, 79, 124), (78, 123, 125, 79), (123, 44, 45, 125), (13, 124, 126, 14), (124, 79, 80, 126), (79, 125, 127, 80), (125, 45, 46, 127), (14, 126, 128, 15), (126, 80, 81, 128), (80, 127, 129, 81), (127, 46, 47, 129), (15, 128, 130, 16), (128, 81, 82, 130), (81, 129, 131, 82), (129, 47, 48, 131), (16, 130, 132, 17), (130, 82, 83, 132), (82, 131, 133, 83), (131, 48, 49, 133), (17, 132, 134, 18), (132, 83, 84, 134), (83, 133, 135, 84), (133, 49, 50, 135), (18, 134, 136, 19), (134, 84, 85, 136), (84, 135, 137, 85), (135, 50, 51, 137), (19, 136, 138, 20), (136, 85, 86, 138), (85, 137, 139, 86), (137, 51, 52, 139), (20, 138, 140, 21), (138, 86, 87, 140), (86, 139, 141, 87), (139, 52, 53, 141), (21, 140, 142, 22), (140, 87, 88, 142), (87, 141, 143, 88), (141, 53, 54, 143), (22, 142, 144, 23), (142, 88, 89, 144), (88, 143, 145, 89), (143, 54, 55, 145), (23, 144, 146, 24), (144, 89, 90, 146), (89, 145, 147, 90), (145, 55, 56, 147), (24, 146, 148, 25), (146, 90, 91, 148), (90, 147, 149, 91), (147, 56, 57, 149), (25, 148, 150, 26), (148, 91, 92, 150), (91, 149, 151, 92), (149, 57, 58, 151), (26, 150, 152, 27), (150, 92, 93, 152), (92, 151, 153, 93), (151, 58, 59, 153), (27, 152, 154, 28), (152, 93, 94, 154), (93, 153, 155, 94), (153, 59, 60, 155), (28, 154, 156, 29), (154, 94, 95, 156), (94, 155, 157, 95), (155, 60, 61, 157), (29, 156, 158, 30), (156, 95, 96, 158), (95, 157, 159, 96), (157, 61, 62, 159), (30, 158, 160, 31), (158, 96, 97, 160), (96, 159, 161, 97), (159, 62, 63, 161), (32, 101, 161, 63), (101, 67, 97, 161), (67, 100, 160, 97), (100, 0, 31, 160)])
me_cylinder_005.use_remesh_preserve_volume = False
me_cylinder_005.use_remesh_preserve_attributes = False
me_cylinder_005.use_mirror_vertex_groups = False
me_cylinder_005.update()
me_cylinder_004 = bpy.data.meshes.new('Cylinder.004')
me_cylinder_004.from_pydata([(3.995e-09, 0.0588, -0.3), (0.01112, 0.05767, -0.3), (0.02181, 0.05432, -0.3), (0.03166, 0.04889, -0.3), (0.0403, 0.04158, -0.3), (0.04738, 0.03267, -0.3), (0.05265, 0.0225, -0.3), (0.05589, 0.01147, -0.3), (0.05699, 1.683e-08, -0.3), (0.05589, -0.01147, -0.3), (0.05265, -0.0225, -0.3), (0.04738, -0.03267, -0.3), (0.0403, -0.04158, -0.3), (0.03166, -0.04889, -0.3), (0.02181, -0.05432, -0.3), (0.01112, -0.05767, -0.3), (-1.457e-08, -0.0588, -0.3), (-0.01112, -0.05767, -0.3), (-0.02181, -0.05432, -0.3), (-0.03166, -0.04889, -0.3), (-0.0403, -0.04158, -0.3), (-0.04738, -0.03267, -0.3), (-0.05265, -0.0225, -0.3), (-0.05589, -0.01147, -0.3), (-0.05699, 6.917e-08, -0.3), (-0.05589, 0.01147, -0.3), (-0.05265, 0.0225, -0.3), (-0.04738, 0.03267, -0.3), (-0.0403, 0.04158, -0.3), (-0.03166, 0.04889, -0.3), (-0.02181, 0.05432, -0.3), (-0.01112, 0.05767, -0.3), (3.744e-08, 0.03254, 0.2655), (0.006352, 0.03192, 0.2655), (0.01246, 0.03007, 0.2655), (0.0181, 0.02707, 0.2656), (0.02304, 0.02302, 0.2656), (0.02709, 0.01809, 0.2656), (0.03011, 0.01247, 0.2656), (0.03197, 0.006355, 0.2656), (0.03259, -1.773e-07, 0.2656), (0.03197, -0.006356, 0.2656), (0.03011, -0.01247, 0.2656), (0.02709, -0.01809, 0.2656), (0.02304, -0.02302, 0.2656), (0.0181, -0.02707, 0.2656), (0.01246, -0.03007, 0.2655), (0.006352, -0.03192, 0.2655), (1.544e-08, -0.03254, 0.2655), (-0.006352, -0.03192, 0.2655), (-0.01246, -0.03007, 0.2655), (-0.0181, -0.02707, 0.2656), (-0.02304, -0.02302, 0.2656), (-0.02709, -0.01809, 0.2656), (-0.03011, -0.01247, 0.2656), (-0.03197, -0.006356, 0.2656), (-0.03259, -2.379e-07, 0.2656), (-0.03197, 0.006355, 0.2656), (-0.03011, 0.01247, 0.2656), (-0.02709, 0.01809, 0.2656), (-0.02304, 0.02302, 0.2656), (-0.0181, 0.02707, 0.2656), (-0.01246, 0.03007, 0.2655), (-0.006353, 0.03192, 0.2655), (3.995e-09, 1.239e-08, -0.3), (-1.442e-08, -1.014e-07, 0.2738), (0.01208, 0.05512, 0.02579), (4.726e-08, 0.0562, 0.02579), (0.02369, 0.05192, 0.02579), (0.03439, 0.04673, 0.02578), (0.04377, 0.03974, 0.02578), (0.05147, 0.03123, 0.02578), (0.05719, 0.02151, 0.02578), (0.06071, 0.01097, 0.02578), (0.0619, -8.189e-08, 0.02578), (0.06071, -0.01097, 0.02578), (0.05719, -0.02151, 0.02578), (0.05147, -0.03123, 0.02578), (0.04377, -0.03974, 0.02578), (0.03439, -0.04673, 0.02578), (0.02369, -0.05192, 0.02579), (0.01208, -0.05512, 0.02579), (1.627e-08, -0.0562, 0.02579), (-0.01208, -0.05512, 0.02579), (-0.02369, -0.05192, 0.02579), (-0.03439, -0.04673, 0.02578), (-0.04377, -0.03974, 0.02578), (-0.05147, -0.03123, 0.02578), (-0.05719, -0.02151, 0.02578), (-0.06071, -0.01097, 0.02578), (-0.0619, -1.091e-07, 0.02578), (-0.06071, 0.01097, 0.02578), (-0.05719, 0.02151, 0.02578), (-0.05147, 0.03123, 0.02578), (-0.04377, 0.03974, 0.02578), (-0.03439, 0.04673, 0.02578), (-0.02369, 0.05192, 0.02579), (-0.01208, 0.05512, 0.02579), (0.01408, 0.0636, -0.15), (0.007314, 0.03568, 0.1879), (3.15e-08, 0.06485, -0.15), (3.316e-08, 0.03638, 0.1879), (0.02762, 0.05991, -0.15), (0.01435, 0.03361, 0.1879), (0.0401, 0.05392, -0.15), (0.02082, 0.03025, 0.188), (0.05103, 0.04586, -0.15), (0.0265, 0.02572, 0.188), (0.06001, 0.03603, -0.15), (0.03115, 0.02021, 0.188), (0.06667, 0.02482, -0.15), (0.03461, 0.01392, 0.188), (0.07078, 0.01265, -0.15), (0.03674, 0.007095, 0.188), (0.07217, -2.216e-08, -0.15), (0.03746, -1.449e-07, 0.188), (0.07078, -0.01265, -0.15), (0.03674, -0.007095, 0.188), (0.06667, -0.02482, -0.15), (0.03461, -0.01392, 0.188), (0.06001, -0.03603, -0.15), (0.03115, -0.02021, 0.188), (0.05103, -0.04586, -0.15), (0.0265, -0.02572, 0.188), (0.0401, -0.05392, -0.15), (0.02082, -0.03025, 0.188), (0.02762, -0.05991, -0.15), (0.01434, -0.03361, 0.1879), (0.01408, -0.0636, -0.15), (0.007314, -0.03568, 0.1879), (1.675e-09, -0.06485, -0.15), (1.111e-08, -0.03638, 0.1879), (-0.01408, -0.0636, -0.15), (-0.007314, -0.03568, 0.1879), (-0.02762, -0.05991, -0.15), (-0.01434, -0.03361, 0.1879), (-0.0401, -0.05392, -0.15), (-0.02082, -0.03025, 0.188), (-0.05103, -0.04586, -0.15), (-0.0265, -0.02572, 0.188), (-0.06001, -0.03603, -0.15), (-0.03115, -0.02021, 0.188), (-0.06667, -0.02482, -0.15), (-0.03461, -0.01392, 0.188), (-0.07078, -0.01265, -0.15), (-0.03674, -0.007095, 0.188), (-0.07217, -9.014e-09, -0.15), (-0.03746, -1.875e-07, 0.188), (-0.07078, 0.01265, -0.15), (-0.03674, 0.007095, 0.188), (-0.06667, 0.02482, -0.15), (-0.03461, 0.01392, 0.188), (-0.06001, 0.03603, -0.15), (-0.03115, 0.02021, 0.188), (-0.05103, 0.04586, -0.15), (-0.0265, 0.02572, 0.188), (-0.0401, 0.05392, -0.15), (-0.02082, 0.03025, 0.188), (-0.02762, 0.05991, -0.15), (-0.01435, 0.03361, 0.1879), (-0.01408, 0.0636, -0.15), (-0.007314, 0.03568, 0.1879)], [], [(64, 0, 1), (65, 33, 32), (64, 1, 2), (65, 34, 33), (64, 2, 3), (65, 35, 34), (64, 3, 4), (65, 36, 35), (64, 4, 5), (65, 37, 36), (64, 5, 6), (65, 38, 37), (64, 6, 7), (65, 39, 38), (64, 7, 8), (65, 40, 39), (64, 8, 9), (65, 41, 40), (64, 9, 10), (65, 42, 41), (64, 10, 11), (65, 43, 42), (64, 11, 12), (65, 44, 43), (64, 12, 13), (65, 45, 44), (64, 13, 14), (65, 46, 45), (64, 14, 15), (65, 47, 46), (64, 15, 16), (65, 48, 47), (64, 16, 17), (65, 49, 48), (64, 17, 18), (65, 50, 49), (64, 18, 19), (65, 51, 50), (64, 19, 20), (65, 52, 51), (64, 20, 21), (65, 53, 52), (64, 21, 22), (65, 54, 53), (64, 22, 23), (65, 55, 54), (64, 23, 24), (65, 56, 55), (64, 24, 25), (65, 57, 56), (64, 25, 26), (65, 58, 57), (64, 26, 27), (65, 59, 58), (64, 27, 28), (65, 60, 59), (64, 28, 29), (65, 61, 60), (64, 29, 30), (65, 62, 61), (64, 30, 31), (65, 63, 62), (31, 0, 64), (65, 32, 63), (0, 100, 98, 1), (100, 67, 66, 98), (67, 101, 99, 66), (101, 32, 33, 99), (1, 98, 102, 2), (98, 66, 68, 102), (66, 99, 103, 68), (99, 33, 34, 103), (2, 102, 104, 3), (102, 68, 69, 104), (68, 103, 105, 69), (103, 34, 35, 105), (3, 104, 106, 4), (104, 69, 70, 106), (69, 105, 107, 70), (105, 35, 36, 107), (4, 106, 108, 5), (106, 70, 71, 108), (70, 107, 109, 71), (107, 36, 37, 109), (5, 108, 110, 6), (108, 71, 72, 110), (71, 109, 111, 72), (109, 37, 38, 111), (6, 110, 112, 7), (110, 72, 73, 112), (72, 111, 113, 73), (111, 38, 39, 113), (7, 112, 114, 8), (112, 73, 74, 114), (73, 113, 115, 74), (113, 39, 40, 115), (8, 114, 116, 9), (114, 74, 75, 116), (74, 115, 117, 75), (115, 40, 41, 117), (9, 116, 118, 10), (116, 75, 76, 118), (75, 117, 119, 76), (117, 41, 42, 119), (10, 118, 120, 11), (118, 76, 77, 120), (76, 119, 121, 77), (119, 42, 43, 121), (11, 120, 122, 12), (120, 77, 78, 122), (77, 121, 123, 78), (121, 43, 44, 123), (12, 122, 124, 13), (122, 78, 79, 124), (78, 123, 125, 79), (123, 44, 45, 125), (13, 124, 126, 14), (124, 79, 80, 126), (79, 125, 127, 80), (125, 45, 46, 127), (14, 126, 128, 15), (126, 80, 81, 128), (80, 127, 129, 81), (127, 46, 47, 129), (15, 128, 130, 16), (128, 81, 82, 130), (81, 129, 131, 82), (129, 47, 48, 131), (16, 130, 132, 17), (130, 82, 83, 132), (82, 131, 133, 83), (131, 48, 49, 133), (17, 132, 134, 18), (132, 83, 84, 134), (83, 133, 135, 84), (133, 49, 50, 135), (18, 134, 136, 19), (134, 84, 85, 136), (84, 135, 137, 85), (135, 50, 51, 137), (19, 136, 138, 20), (136, 85, 86, 138), (85, 137, 139, 86), (137, 51, 52, 139), (20, 138, 140, 21), (138, 86, 87, 140), (86, 139, 141, 87), (139, 52, 53, 141), (21, 140, 142, 22), (140, 87, 88, 142), (87, 141, 143, 88), (141, 53, 54, 143), (22, 142, 144, 23), (142, 88, 89, 144), (88, 143, 145, 89), (143, 54, 55, 145), (23, 144, 146, 24), (144, 89, 90, 146), (89, 145, 147, 90), (145, 55, 56, 147), (24, 146, 148, 25), (146, 90, 91, 148), (90, 147, 149, 91), (147, 56, 57, 149), (25, 148, 150, 26), (148, 91, 92, 150), (91, 149, 151, 92), (149, 57, 58, 151), (26, 150, 152, 27), (150, 92, 93, 152), (92, 151, 153, 93), (151, 58, 59, 153), (27, 152, 154, 28), (152, 93, 94, 154), (93, 153, 155, 94), (153, 59, 60, 155), (28, 154, 156, 29), (154, 94, 95, 156), (94, 155, 157, 95), (155, 60, 61, 157), (29, 156, 158, 30), (156, 95, 96, 158), (95, 157, 159, 96), (157, 61, 62, 159), (30, 158, 160, 31), (158, 96, 97, 160), (96, 159, 161, 97), (159, 62, 63, 161), (32, 101, 161, 63), (101, 67, 97, 161), (67, 100, 160, 97), (100, 0, 31, 160)])
me_cylinder_004.use_remesh_preserve_volume = False
me_cylinder_004.use_remesh_preserve_attributes = False
me_cylinder_004.use_mirror_vertex_groups = False
me_cylinder_004.update()
me_cylinder_003 = bpy.data.meshes.new('Cylinder.003')
me_cylinder_003.from_pydata([(3.995e-09, 0.0588, -0.3), (0.01112, 0.05767, -0.3), (0.02181, 0.05432, -0.3), (0.03166, 0.04889, -0.3), (0.0403, 0.04158, -0.3), (0.04738, 0.03267, -0.3), (0.05265, 0.0225, -0.3), (0.05589, 0.01147, -0.3), (0.05699, 1.683e-08, -0.3), (0.05589, -0.01147, -0.3), (0.05265, -0.0225, -0.3), (0.04738, -0.03267, -0.3), (0.0403, -0.04158, -0.3), (0.03166, -0.04889, -0.3), (0.02181, -0.05432, -0.3), (0.01112, -0.05767, -0.3), (-1.457e-08, -0.0588, -0.3), (-0.01112, -0.05767, -0.3), (-0.02181, -0.05432, -0.3), (-0.03166, -0.04889, -0.3), (-0.0403, -0.04158, -0.3), (-0.04738, -0.03267, -0.3), (-0.05265, -0.0225, -0.3), (-0.05589, -0.01147, -0.3), (-0.05699, 6.917e-08, -0.3), (-0.05589, 0.01147, -0.3), (-0.05265, 0.0225, -0.3), (-0.04738, 0.03267, -0.3), (-0.0403, 0.04158, -0.3), (-0.03166, 0.04889, -0.3), (-0.02181, 0.05432, -0.3), (-0.01112, 0.05767, -0.3), (3.744e-08, 0.03254, 0.2655), (0.006352, 0.03192, 0.2655), (0.01246, 0.03007, 0.2655), (0.0181, 0.02707, 0.2656), (0.02304, 0.02302, 0.2656), (0.02709, 0.01809, 0.2656), (0.03011, 0.01247, 0.2656), (0.03197, 0.006355, 0.2656), (0.03259, -1.773e-07, 0.2656), (0.03197, -0.006356, 0.2656), (0.03011, -0.01247, 0.2656), (0.02709, -0.01809, 0.2656), (0.02304, -0.02302, 0.2656), (0.0181, -0.02707, 0.2656), (0.01246, -0.03007, 0.2655), (0.006352, -0.03192, 0.2655), (1.544e-08, -0.03254, 0.2655), (-0.006352, -0.03192, 0.2655), (-0.01246, -0.03007, 0.2655), (-0.0181, -0.02707, 0.2656), (-0.02304, -0.02302, 0.2656), (-0.02709, -0.01809, 0.2656), (-0.03011, -0.01247, 0.2656), (-0.03197, -0.006356, 0.2656), (-0.03259, -2.379e-07, 0.2656), (-0.03197, 0.006355, 0.2656), (-0.03011, 0.01247, 0.2656), (-0.02709, 0.01809, 0.2656), (-0.02304, 0.02302, 0.2656), (-0.0181, 0.02707, 0.2656), (-0.01246, 0.03007, 0.2655), (-0.006353, 0.03192, 0.2655), (3.995e-09, 1.239e-08, -0.3), (-1.442e-08, -1.014e-07, 0.2738), (0.01208, 0.05512, 0.02579), (4.726e-08, 0.0562, 0.02579), (0.02369, 0.05192, 0.02579), (0.03439, 0.04673, 0.02578), (0.04377, 0.03974, 0.02578), (0.05147, 0.03123, 0.02578), (0.05719, 0.02151, 0.02578), (0.06071, 0.01097, 0.02578), (0.0619, -8.189e-08, 0.02578), (0.06071, -0.01097, 0.02578), (0.05719, -0.02151, 0.02578), (0.05147, -0.03123, 0.02578), (0.04377, -0.03974, 0.02578), (0.03439, -0.04673, 0.02578), (0.02369, -0.05192, 0.02579), (0.01208, -0.05512, 0.02579), (1.627e-08, -0.0562, 0.02579), (-0.01208, -0.05512, 0.02579), (-0.02369, -0.05192, 0.02579), (-0.03439, -0.04673, 0.02578), (-0.04377, -0.03974, 0.02578), (-0.05147, -0.03123, 0.02578), (-0.05719, -0.02151, 0.02578), (-0.06071, -0.01097, 0.02578), (-0.0619, -1.091e-07, 0.02578), (-0.06071, 0.01097, 0.02578), (-0.05719, 0.02151, 0.02578), (-0.05147, 0.03123, 0.02578), (-0.04377, 0.03974, 0.02578), (-0.03439, 0.04673, 0.02578), (-0.02369, 0.05192, 0.02579), (-0.01208, 0.05512, 0.02579), (0.01408, 0.0636, -0.15), (0.007314, 0.03568, 0.1879), (3.15e-08, 0.06485, -0.15), (3.316e-08, 0.03638, 0.1879), (0.02762, 0.05991, -0.15), (0.01435, 0.03361, 0.1879), (0.0401, 0.05392, -0.15), (0.02082, 0.03025, 0.188), (0.05103, 0.04586, -0.15), (0.0265, 0.02572, 0.188), (0.06001, 0.03603, -0.15), (0.03115, 0.02021, 0.188), (0.06667, 0.02482, -0.15), (0.03461, 0.01392, 0.188), (0.07078, 0.01265, -0.15), (0.03674, 0.007095, 0.188), (0.07217, -2.216e-08, -0.15), (0.03746, -1.449e-07, 0.188), (0.07078, -0.01265, -0.15), (0.03674, -0.007095, 0.188), (0.06667, -0.02482, -0.15), (0.03461, -0.01392, 0.188), (0.06001, -0.03603, -0.15), (0.03115, -0.02021, 0.188), (0.05103, -0.04586, -0.15), (0.0265, -0.02572, 0.188), (0.0401, -0.05392, -0.15), (0.02082, -0.03025, 0.188), (0.02762, -0.05991, -0.15), (0.01434, -0.03361, 0.1879), (0.01408, -0.0636, -0.15), (0.007314, -0.03568, 0.1879), (1.675e-09, -0.06485, -0.15), (1.111e-08, -0.03638, 0.1879), (-0.01408, -0.0636, -0.15), (-0.007314, -0.03568, 0.1879), (-0.02762, -0.05991, -0.15), (-0.01434, -0.03361, 0.1879), (-0.0401, -0.05392, -0.15), (-0.02082, -0.03025, 0.188), (-0.05103, -0.04586, -0.15), (-0.0265, -0.02572, 0.188), (-0.06001, -0.03603, -0.15), (-0.03115, -0.02021, 0.188), (-0.06667, -0.02482, -0.15), (-0.03461, -0.01392, 0.188), (-0.07078, -0.01265, -0.15), (-0.03674, -0.007095, 0.188), (-0.07217, -9.014e-09, -0.15), (-0.03746, -1.875e-07, 0.188), (-0.07078, 0.01265, -0.15), (-0.03674, 0.007095, 0.188), (-0.06667, 0.02482, -0.15), (-0.03461, 0.01392, 0.188), (-0.06001, 0.03603, -0.15), (-0.03115, 0.02021, 0.188), (-0.05103, 0.04586, -0.15), (-0.0265, 0.02572, 0.188), (-0.0401, 0.05392, -0.15), (-0.02082, 0.03025, 0.188), (-0.02762, 0.05991, -0.15), (-0.01435, 0.03361, 0.1879), (-0.01408, 0.0636, -0.15), (-0.007314, 0.03568, 0.1879)], [], [(64, 0, 1), (65, 33, 32), (64, 1, 2), (65, 34, 33), (64, 2, 3), (65, 35, 34), (64, 3, 4), (65, 36, 35), (64, 4, 5), (65, 37, 36), (64, 5, 6), (65, 38, 37), (64, 6, 7), (65, 39, 38), (64, 7, 8), (65, 40, 39), (64, 8, 9), (65, 41, 40), (64, 9, 10), (65, 42, 41), (64, 10, 11), (65, 43, 42), (64, 11, 12), (65, 44, 43), (64, 12, 13), (65, 45, 44), (64, 13, 14), (65, 46, 45), (64, 14, 15), (65, 47, 46), (64, 15, 16), (65, 48, 47), (64, 16, 17), (65, 49, 48), (64, 17, 18), (65, 50, 49), (64, 18, 19), (65, 51, 50), (64, 19, 20), (65, 52, 51), (64, 20, 21), (65, 53, 52), (64, 21, 22), (65, 54, 53), (64, 22, 23), (65, 55, 54), (64, 23, 24), (65, 56, 55), (64, 24, 25), (65, 57, 56), (64, 25, 26), (65, 58, 57), (64, 26, 27), (65, 59, 58), (64, 27, 28), (65, 60, 59), (64, 28, 29), (65, 61, 60), (64, 29, 30), (65, 62, 61), (64, 30, 31), (65, 63, 62), (31, 0, 64), (65, 32, 63), (0, 100, 98, 1), (100, 67, 66, 98), (67, 101, 99, 66), (101, 32, 33, 99), (1, 98, 102, 2), (98, 66, 68, 102), (66, 99, 103, 68), (99, 33, 34, 103), (2, 102, 104, 3), (102, 68, 69, 104), (68, 103, 105, 69), (103, 34, 35, 105), (3, 104, 106, 4), (104, 69, 70, 106), (69, 105, 107, 70), (105, 35, 36, 107), (4, 106, 108, 5), (106, 70, 71, 108), (70, 107, 109, 71), (107, 36, 37, 109), (5, 108, 110, 6), (108, 71, 72, 110), (71, 109, 111, 72), (109, 37, 38, 111), (6, 110, 112, 7), (110, 72, 73, 112), (72, 111, 113, 73), (111, 38, 39, 113), (7, 112, 114, 8), (112, 73, 74, 114), (73, 113, 115, 74), (113, 39, 40, 115), (8, 114, 116, 9), (114, 74, 75, 116), (74, 115, 117, 75), (115, 40, 41, 117), (9, 116, 118, 10), (116, 75, 76, 118), (75, 117, 119, 76), (117, 41, 42, 119), (10, 118, 120, 11), (118, 76, 77, 120), (76, 119, 121, 77), (119, 42, 43, 121), (11, 120, 122, 12), (120, 77, 78, 122), (77, 121, 123, 78), (121, 43, 44, 123), (12, 122, 124, 13), (122, 78, 79, 124), (78, 123, 125, 79), (123, 44, 45, 125), (13, 124, 126, 14), (124, 79, 80, 126), (79, 125, 127, 80), (125, 45, 46, 127), (14, 126, 128, 15), (126, 80, 81, 128), (80, 127, 129, 81), (127, 46, 47, 129), (15, 128, 130, 16), (128, 81, 82, 130), (81, 129, 131, 82), (129, 47, 48, 131), (16, 130, 132, 17), (130, 82, 83, 132), (82, 131, 133, 83), (131, 48, 49, 133), (17, 132, 134, 18), (132, 83, 84, 134), (83, 133, 135, 84), (133, 49, 50, 135), (18, 134, 136, 19), (134, 84, 85, 136), (84, 135, 137, 85), (135, 50, 51, 137), (19, 136, 138, 20), (136, 85, 86, 138), (85, 137, 139, 86), (137, 51, 52, 139), (20, 138, 140, 21), (138, 86, 87, 140), (86, 139, 141, 87), (139, 52, 53, 141), (21, 140, 142, 22), (140, 87, 88, 142), (87, 141, 143, 88), (141, 53, 54, 143), (22, 142, 144, 23), (142, 88, 89, 144), (88, 143, 145, 89), (143, 54, 55, 145), (23, 144, 146, 24), (144, 89, 90, 146), (89, 145, 147, 90), (145, 55, 56, 147), (24, 146, 148, 25), (146, 90, 91, 148), (90, 147, 149, 91), (147, 56, 57, 149), (25, 148, 150, 26), (148, 91, 92, 150), (91, 149, 151, 92), (149, 57, 58, 151), (26, 150, 152, 27), (150, 92, 93, 152), (92, 151, 153, 93), (151, 58, 59, 153), (27, 152, 154, 28), (152, 93, 94, 154), (93, 153, 155, 94), (153, 59, 60, 155), (28, 154, 156, 29), (154, 94, 95, 156), (94, 155, 157, 95), (155, 60, 61, 157), (29, 156, 158, 30), (156, 95, 96, 158), (95, 157, 159, 96), (157, 61, 62, 159), (30, 158, 160, 31), (158, 96, 97, 160), (96, 159, 161, 97), (159, 62, 63, 161), (32, 101, 161, 63), (101, 67, 97, 161), (67, 100, 160, 97), (100, 0, 31, 160)])
me_cylinder_003.use_remesh_preserve_volume = False
me_cylinder_003.use_remesh_preserve_attributes = False
me_cylinder_003.use_mirror_vertex_groups = False
me_cylinder_003.update()
me_cone_001 = bpy.data.meshes.new('Cone.001')
me_cone_001.from_pydata([(-1.15e-08, 0.4101, -0.4885), (0.08, 0.4022, -0.4885), (0.1569, 0.3789, -0.4885), (0.2278, 0.341, -0.4885), (0.29, 0.29, -0.4885), (0.341, 0.2278, -0.4885), (0.3789, 0.1569, -0.4885), (0.4022, 0.08, -0.4885), (0.4101, 5.797e-08, -0.4885), (0.4022, -0.08, -0.4885), (0.3789, -0.1569, -0.4885), (0.341, -0.2278, -0.4885), (0.29, -0.29, -0.4885), (0.2278, -0.341, -0.4885), (0.1569, -0.3789, -0.4885), (0.08, -0.4022, -0.4885), (-1.451e-07, -0.4101, -0.4885), (-0.08, -0.4022, -0.4885), (-0.1569, -0.3789, -0.4885), (-0.2278, -0.341, -0.4885), (-0.29, -0.29, -0.4885), (-0.341, -0.2278, -0.4885), (-0.3789, -0.1569, -0.4885), (-0.4022, -0.08, -0.4885), (-0.4101, 4.23e-07, -0.4885), (-0.4022, 0.08, -0.4885), (-0.3789, 0.1569, -0.4885), (-0.341, 0.2278, -0.4885), (-0.29, 0.29, -0.4885), (-0.2278, 0.341, -0.4885), (-0.1569, 0.3789, -0.4885), (-0.08, 0.4022, -0.4885), (0.0, 0.0, 0.5), (-1.15e-08, 2.702e-08, -0.4885)], [], [(1, 0, 32), (32, 2, 1), (32, 3, 2), (32, 4, 3), (32, 5, 4), (32, 6, 5), (32, 7, 6), (32, 8, 7), (32, 9, 8), (32, 10, 9), (32, 11, 10), (32, 12, 11), (32, 13, 12), (32, 14, 13), (32, 15, 14), (32, 16, 15), (32, 17, 16), (32, 18, 17), (32, 19, 18), (32, 20, 19), (32, 21, 20), (32, 22, 21), (32, 23, 22), (32, 24, 23), (32, 25, 24), (32, 26, 25), (32, 27, 26), (32, 28, 27), (32, 29, 28), (32, 30, 29), (32, 31, 30), (32, 0, 31), (33, 0, 1), (33, 1, 2), (33, 2, 3), (33, 3, 4), (33, 4, 5), (33, 5, 6), (33, 6, 7), (33, 7, 8), (33, 8, 9), (33, 9, 10), (33, 10, 11), (33, 11, 12), (33, 12, 13), (33, 13, 14), (33, 14, 15), (33, 15, 16), (33, 16, 17), (33, 17, 18), (33, 18, 19), (33, 19, 20), (33, 20, 21), (33, 21, 22), (33, 22, 23), (33, 23, 24), (33, 24, 25), (33, 25, 26), (33, 26, 27), (33, 27, 28), (33, 28, 29), (33, 29, 30), (33, 30, 31), (31, 0, 33)])
me_cone_001.use_remesh_preserve_volume = False
me_cone_001.use_remesh_preserve_attributes = False
me_cone_001.use_mirror_vertex_groups = False
me_cone_001.update()
me_cylinder = bpy.data.meshes.new('Cylinder')
me_cylinder.from_pydata([(-0.5831, 0.05832, -0.5863), (-0.572, 0.05719, -0.5863), (-0.5613, 0.05384, -0.5863), (-0.5515, 0.04841, -0.5863), (-0.5428, 0.0411, -0.5863), (-0.5357, 0.03219, -0.5863), (-0.5305, 0.02202, -0.5863), (-0.5272, 0.01099, -0.5863), (-0.5261, -0.0004791, -0.5863), (-0.5272, -0.01195, -0.5863), (-0.5305, -0.02298, -0.5863), (-0.5357, -0.03315, -0.5863), (-0.5428, -0.04206, -0.5863), (-0.5515, -0.04937, -0.5863), (-0.5613, -0.0548, -0.5863), (-0.572, -0.05815, -0.5863), (-0.5831, -0.05928, -0.5863), (-0.5942, -0.05815, -0.5863), (-0.6049, -0.0548, -0.5863), (-0.6148, -0.04937, -0.5863), (-0.6234, -0.04206, -0.5863), (-0.6305, -0.03315, -0.5863), (-0.6358, -0.02298, -0.5863), (-0.639, -0.01195, -0.5863), (-0.6401, -0.0004791, -0.5863), (-0.639, 0.01099, -0.5863), (-0.6358, 0.02202, -0.5863), (-0.6305, 0.03219, -0.5863), (-0.6234, 0.0411, -0.5863), (-0.6148, 0.04841, -0.5863), (-0.6049, 0.05384, -0.5863), (-0.5942, 0.05719, -0.5863), (-0.5831, 0.09938, 0.01372), (-0.5636, 0.09747, 0.01372), (-0.5449, 0.09178, 0.01372), (-0.5276, 0.08256, 0.01372), (-0.5125, 0.07014, 0.01372), (-0.5001, 0.055, 0.01372), (-0.4908, 0.03774, 0.01372), (-0.4851, 0.019, 0.01372), (-0.4832, -0.0004794, 0.01372), (-0.4851, -0.01996, 0.01372), (-0.4908, -0.0387, 0.01372), (-0.5001, -0.05596, 0.01372), (-0.5125, -0.0711, 0.01372), (-0.5276, -0.08351, 0.01372), (-0.5449, -0.09274, 0.01372), (-0.5636, -0.09842, 0.01372), (-0.5831, -0.1003, 0.01372), (-0.6026, -0.09842, 0.01372), (-0.6214, -0.09274, 0.01372), (-0.6386, -0.08351, 0.01372), (-0.6538, -0.0711, 0.01372), (-0.6662, -0.05596, 0.01372), (-0.6754, -0.0387, 0.01372), (-0.6811, -0.01996, 0.01372), (-0.683, -0.0004796, 0.01372), (-0.6811, 0.019, 0.01372), (-0.6754, 0.03774, 0.01372), (-0.6662, 0.055, 0.01372), (-0.6538, 0.07014, 0.01372), (-0.6386, 0.08256, 0.01372), (-0.6214, 0.09178, 0.01372), (-0.6026, 0.09746, 0.01372), (-0.5831, -0.0004791, -0.5863), (-0.5831, -0.0004792, 0.01372), (-0.5663, 0.07637, -0.2863), (-0.5831, 0.07788, -0.2863), (-0.5501, 0.07192, -0.2863), (-0.5352, 0.06468, -0.2863), (-0.5221, 0.05494, -0.2863), (-0.5114, 0.04306, -0.2863), (-0.5034, 0.02952, -0.2863), (-0.4985, 0.01481, -0.2863), (-0.4968, -0.0004792, -0.2863), (-0.4985, -0.01577, -0.2863), (-0.5034, -0.03047, -0.2863), (-0.5114, -0.04402, -0.2863), (-0.5221, -0.0559, -0.2863), (-0.5352, -0.06564, -0.2863), (-0.5501, -0.07288, -0.2863), (-0.5663, -0.07733, -0.2863), (-0.5831, -0.07884, -0.2863), (-0.6, -0.07733, -0.2863), (-0.6162, -0.07288, -0.2863), (-0.6311, -0.06564, -0.2863), (-0.6442, -0.0559, -0.2863), (-0.6549, -0.04402, -0.2863), (-0.6629, -0.03047, -0.2863), (-0.6678, -0.01577, -0.2863), (-0.6694, -0.0004793, -0.2863), (-0.6678, 0.01481, -0.2863), (-0.6629, 0.02952, -0.2863), (-0.6549, 0.04306, -0.2863), (-0.6442, 0.05494, -0.2863), (-0.6311, 0.06468, -0.2863), (-0.6162, 0.07192, -0.2863), (-0.6, 0.07637, -0.2863), (-0.569, 0.06312, -0.4363), (-0.5646, 0.0901, -0.1363), (-0.5831, 0.06437, -0.4363), (-0.5831, 0.09187, -0.1363), (-0.5555, 0.05943, -0.4363), (-0.5467, 0.08485, -0.1363), (-0.543, 0.05344, -0.4363), (-0.5303, 0.07632, -0.1363), (-0.5321, 0.04538, -0.4363), (-0.5158, 0.06484, -0.1363), (-0.5231, 0.03555, -0.4363), (-0.504, 0.05084, -0.1363), (-0.5165, 0.02434, -0.4363), (-0.4952, 0.03488, -0.1363), (-0.5123, 0.01217, -0.4363), (-0.4898, 0.01755, -0.1363), (-0.511, -0.0004792, -0.4363), (-0.488, -0.0004793, -0.1363), (-0.5123, -0.01313, -0.4363), (-0.4898, -0.0185, -0.1363), (-0.5165, -0.0253, -0.4363), (-0.4952, -0.03583, -0.1363), (-0.5231, -0.03651, -0.4363), (-0.504, -0.0518, -0.1363), (-0.5321, -0.04634, -0.4363), (-0.5158, -0.0658, -0.1363), (-0.543, -0.0544, -0.4363), (-0.5303, -0.07728, -0.1363), (-0.5555, -0.06039, -0.4363), (-0.5467, -0.08581, -0.1363), (-0.569, -0.06408, -0.4363), (-0.5646, -0.09106, -0.1363), (-0.5831, -0.06533, -0.4363), (-0.5831, -0.09283, -0.1363), (-0.5972, -0.06408, -0.4363), (-0.6017, -0.09106, -0.1363), (-0.6107, -0.06039, -0.4363), (-0.6195, -0.08581, -0.1363), (-0.6232, -0.0544, -0.4363), (-0.636, -0.07728, -0.1363), (-0.6342, -0.04634, -0.4363), (-0.6504, -0.0658, -0.1363), (-0.6431, -0.03651, -0.4363), (-0.6623, -0.0518, -0.1363), (-0.6498, -0.0253, -0.4363), (-0.671, -0.03583, -0.1363), (-0.6539, -0.01313, -0.4363), (-0.6765, -0.0185, -0.1363), (-0.6553, -0.0004792, -0.4363), (-0.6783, -0.0004794, -0.1363), (-0.6539, 0.01217, -0.4363), (-0.6765, 0.01755, -0.1363), (-0.6498, 0.02434, -0.4363), (-0.671, 0.03488, -0.1363), (-0.6431, 0.03555, -0.4363), (-0.6623, 0.05084, -0.1363), (-0.6342, 0.04538, -0.4363), (-0.6504, 0.06484, -0.1363), (-0.6232, 0.05344, -0.4363), (-0.636, 0.07632, -0.1363), (-0.6107, 0.05943, -0.4363), (-0.6195, 0.08485, -0.1363), (-0.5972, 0.06312, -0.4363), (-0.6017, 0.0901, -0.1363)], [], [(64, 0, 1), (65, 33, 32), (64, 1, 2), (65, 34, 33), (64, 2, 3), (65, 35, 34), (64, 3, 4), (65, 36, 35), (64, 4, 5), (65, 37, 36), (64, 5, 6), (65, 38, 37), (64, 6, 7), (65, 39, 38), (64, 7, 8), (65, 40, 39), (64, 8, 9), (65, 41, 40), (64, 9, 10), (65, 42, 41), (64, 10, 11), (65, 43, 42), (64, 11, 12), (65, 44, 43), (64, 12, 13), (65, 45, 44), (64, 13, 14), (65, 46, 45), (64, 14, 15), (65, 47, 46), (64, 15, 16), (65, 48, 47), (64, 16, 17), (65, 49, 48), (64, 17, 18), (65, 50, 49), (64, 18, 19), (65, 51, 50), (64, 19, 20), (65, 52, 51), (64, 20, 21), (65, 53, 52), (64, 21, 22), (65, 54, 53), (64, 22, 23), (65, 55, 54), (64, 23, 24), (65, 56, 55), (64, 24, 25), (65, 57, 56), (64, 25, 26), (65, 58, 57), (64, 26, 27), (65, 59, 58), (64, 27, 28), (65, 60, 59), (64, 28, 29), (65, 61, 60), (64, 29, 30), (65, 62, 61), (64, 30, 31), (65, 63, 62), (31, 0, 64), (65, 32, 63), (0, 100, 98, 1), (100, 67, 66, 98), (67, 101, 99, 66), (101, 32, 33, 99), (1, 98, 102, 2), (98, 66, 68, 102), (66, 99, 103, 68), (99, 33, 34, 103), (2, 102, 104, 3), (102, 68, 69, 104), (68, 103, 105, 69), (103, 34, 35, 105), (3, 104, 106, 4), (104, 69, 70, 106), (69, 105, 107, 70), (105, 35, 36, 107), (4, 106, 108, 5), (106, 70, 71, 108), (70, 107, 109, 71), (107, 36, 37, 109), (5, 108, 110, 6), (108, 71, 72, 110), (71, 109, 111, 72), (109, 37, 38, 111), (6, 110, 112, 7), (110, 72, 73, 112), (72, 111, 113, 73), (111, 38, 39, 113), (7, 112, 114, 8), (112, 73, 74, 114), (73, 113, 115, 74), (113, 39, 40, 115), (8, 114, 116, 9), (114, 74, 75, 116), (74, 115, 117, 75), (115, 40, 41, 117), (9, 116, 118, 10), (116, 75, 76, 118), (75, 117, 119, 76), (117, 41, 42, 119), (10, 118, 120, 11), (118, 76, 77, 120), (76, 119, 121, 77), (119, 42, 43, 121), (11, 120, 122, 12), (120, 77, 78, 122), (77, 121, 123, 78), (121, 43, 44, 123), (12, 122, 124, 13), (122, 78, 79, 124), (78, 123, 125, 79), (123, 44, 45, 125), (13, 124, 126, 14), (124, 79, 80, 126), (79, 125, 127, 80), (125, 45, 46, 127), (14, 126, 128, 15), (126, 80, 81, 128), (80, 127, 129, 81), (127, 46, 47, 129), (15, 128, 130, 16), (128, 81, 82, 130), (81, 129, 131, 82), (129, 47, 48, 131), (16, 130, 132, 17), (130, 82, 83, 132), (82, 131, 133, 83), (131, 48, 49, 133), (17, 132, 134, 18), (132, 83, 84, 134), (83, 133, 135, 84), (133, 49, 50, 135), (18, 134, 136, 19), (134, 84, 85, 136), (84, 135, 137, 85), (135, 50, 51, 137), (19, 136, 138, 20), (136, 85, 86, 138), (85, 137, 139, 86), (137, 51, 52, 139), (20, 138, 140, 21), (138, 86, 87, 140), (86, 139, 141, 87), (139, 52, 53, 141), (21, 140, 142, 22), (140, 87, 88, 142), (87, 141, 143, 88), (141, 53, 54, 143), (22, 142, 144, 23), (142, 88, 89, 144), (88, 143, 145, 89), (143, 54, 55, 145), (23, 144, 146, 24), (144, 89, 90, 146), (89, 145, 147, 90), (145, 55, 56, 147), (24, 146, 148, 25), (146, 90, 91, 148), (90, 147, 149, 91), (147, 56, 57, 149), (25, 148, 150, 26), (148, 91, 92, 150), (91, 149, 151, 92), (149, 57, 58, 151), (26, 150, 152, 27), (150, 92, 93, 152), (92, 151, 153, 93), (151, 58, 59, 153), (27, 152, 154, 28), (152, 93, 94, 154), (93, 153, 155, 94), (153, 59, 60, 155), (28, 154, 156, 29), (154, 94, 95, 156), (94, 155, 157, 95), (155, 60, 61, 157), (29, 156, 158, 30), (156, 95, 96, 158), (95, 157, 159, 96), (157, 61, 62, 159), (30, 158, 160, 31), (158, 96, 97, 160), (96, 159, 161, 97), (159, 62, 63, 161), (32, 101, 161, 63), (101, 67, 97, 161), (67, 100, 160, 97), (100, 0, 31, 160)])
me_cylinder.use_remesh_preserve_volume = False
me_cylinder.use_remesh_preserve_attributes = False
me_cylinder.use_mirror_vertex_groups = False
me_cylinder.update()
me_cone = bpy.data.meshes.new('Cone')
me_cone.from_pydata([(-6.088e-08, 0.195, -0.4245), (0.01782, 0.1913, -0.4245), (0.03495, 0.1801, -0.4245), (0.05074, 0.1621, -0.4245), (0.06458, 0.1379, -0.4245), (0.07594, 0.1083, -0.4245), (0.08438, 0.07455, -0.4245), (0.08958, 0.03795, -0.4245), (0.09133, -0.0001121, -0.4245), (0.08958, -0.03818, -0.4245), (0.08438, -0.07478, -0.4245), (0.07594, -0.1085, -0.4245), (0.06458, -0.1381, -0.4245), (0.05074, -0.1623, -0.4245), (0.03495, -0.1804, -0.4245), (0.01782, -0.1863, -0.4245), (-9.064e-08, -0.1851, -0.4245), (-0.01782, -0.1872, -0.4245), (-0.03495, -0.1804, -0.4245), (-0.05074, -0.1623, -0.4245), (-0.06458, -0.1381, -0.4245), (-0.07594, -0.1085, -0.4245), (-0.08438, -0.07478, -0.4245), (-0.08958, -0.03818, -0.4245), (-0.09133, -0.000112, -0.4245), (-0.08958, 0.03795, -0.4245), (-0.08438, 0.07455, -0.4245), (-0.07594, 0.1083, -0.4245), (-0.06458, 0.1379, -0.4245), (-0.05074, 0.1621, -0.4245), (-0.03495, 0.1801, -0.4245), (-0.01782, 0.1913, -0.4245), (0.0, 0.0, 0.5), (-6.09e-08, -0.0001121, -0.4245), (1.934e-07, 0.4514, -0.1516), (0.008909, 0.1931, -0.4245), (0.04877, 0.4328, -0.1368), (0.02638, 0.1857, -0.4245), (0.09567, 0.3787, -0.1021), (0.04285, 0.1711, -0.4245), (0.1389, 0.3028, -0.06296), (0.05766, 0.15, -0.4245), (0.1768, 0.227, -0.03231), (0.07026, 0.1231, -0.4245), (0.2079, 0.162, -0.01555), (0.08016, 0.09142, -0.4245), (0.231, 0.1052, -0.008898), (0.08698, 0.05625, -0.4245), (0.2452, 0.05216, -0.005193), (0.09045, 0.01892, -0.4245), (0.25, 0.001334, -0.003558), (0.09045, -0.01914, -0.4245), (0.2452, -0.0477, -0.003313), (0.08698, -0.05648, -0.4245), (0.231, -0.09357, -0.004315), (0.08016, -0.09164, -0.4245), (0.2079, -0.1335, -0.00664), (0.07026, -0.1233, -0.4245), (0.1768, -0.1647, -0.01041), (0.05766, -0.1502, -0.4245), (0.1389, -0.1851, -0.01551), (0.04285, -0.1714, -0.4245), (0.09567, -0.1945, -0.02348), (0.02638, -0.1849, -0.4245), (0.04877, -0.1963, -0.03151), (0.008909, -0.1855, -0.4245), (-3.732e-08, -0.196, -0.0349), (-0.008909, -0.1856, -0.4245), (-0.04877, -0.1963, -0.03151), (-0.02638, -0.1853, -0.4245), (-0.09567, -0.1945, -0.02348), (-0.04285, -0.1714, -0.4245), (-0.1389, -0.1851, -0.01551), (-0.05766, -0.1502, -0.4245), (-0.1768, -0.1647, -0.01041), (-0.07026, -0.1233, -0.4245), (-0.2079, -0.1335, -0.00664), (-0.08016, -0.09164, -0.4245), (-0.231, -0.09357, -0.004315), (-0.08698, -0.05648, -0.4245), (-0.2452, -0.0477, -0.003313), (-0.09045, -0.01914, -0.4245), (-0.25, 0.001334, -0.003558), (-0.09045, 0.01892, -0.4245), (-0.2452, 0.05216, -0.005193), (-0.08698, 0.05625, -0.4245), (-0.231, 0.1052, -0.008898), (-0.08016, 0.09142, -0.4245), (-0.2079, 0.162, -0.01555), (-0.07026, 0.1231, -0.4245), (-0.1768, 0.227, -0.03231), (-0.05766, 0.15, -0.4245), (-0.1389, 0.3028, -0.06296), (-0.04285, 0.1711, -0.4245), (-0.09567, 0.3787, -0.1021), (-0.02638, 0.1857, -0.4245), (-0.04877, 0.4328, -0.1368), (-0.008909, 0.1931, -0.4245), (-5.024e-08, 0.4175, -0.3297), (0.073, 0.4025, -0.3308), (0.1432, 0.3621, -0.3357), (0.2079, 0.3129, -0.3448), (0.2647, 0.2647, -0.3553), (0.3103, 0.2081, -0.364), (0.3345, 0.1435, -0.3738), (0.3464, 0.07316, -0.382), (0.3501, 2.831e-08, -0.3856), (0.3464, -0.07316, -0.382), (0.3345, -0.1435, -0.3738), (0.3103, -0.2081, -0.364), (0.2647, -0.2647, -0.3553), (0.2079, -0.3112, -0.3447), (0.1432, -0.3456, -0.3347), (0.073, -0.3669, -0.3282), (-1.758e-07, -0.3734, -0.3268), (-0.07301, -0.3669, -0.3282), (-0.1432, -0.3456, -0.3347), (-0.2079, -0.3112, -0.3447), (-0.2647, -0.2647, -0.3553), (-0.3101, -0.2081, -0.3641), (-0.3335, -0.1435, -0.3738), (-0.3445, -0.07316, -0.3818), (-0.3478, 3.621e-07, -0.3854), (-0.3445, 0.07316, -0.3818), (-0.3335, 0.1435, -0.3738), (-0.3101, 0.2081, -0.3641), (-0.2647, 0.2647, -0.3553), (-0.2079, 0.3129, -0.3448), (-0.1432, 0.3621, -0.3357), (-0.073, 0.4025, -0.3308), (0.04864, 0.4091, -0.3301), (0.02433, 0.4146, -0.3297), (0.1198, 0.3763, -0.3332), (0.09637, 0.3897, -0.3317), (0.1863, 0.3281, -0.3412), (0.1648, 0.3449, -0.338), (0.2459, 0.2803, -0.3516), (0.2268, 0.2958, -0.3481), (0.2959, 0.227, -0.3606), (0.2804, 0.2459, -0.3579), (0.327, 0.165, -0.3704), (0.3191, 0.1866, -0.3671), (0.3421, 0.09661, -0.3795), (0.3382, 0.12, -0.3767), (0.3481, 0.02439, -0.385), (0.347, 0.04877, -0.3838), (0.347, -0.04877, -0.3838), (0.3481, -0.02439, -0.385), (0.3382, -0.12, -0.3767), (0.3421, -0.09661, -0.3795), (0.3191, -0.1866, -0.3671), (0.327, -0.165, -0.3704), (0.2804, -0.2459, -0.3579), (0.2959, -0.227, -0.3606), (0.2268, -0.2957, -0.3481), (0.2459, -0.2803, -0.3516), (0.1648, -0.3343, -0.3374), (0.1863, -0.3227, -0.341), (0.09637, -0.3598, -0.3298), (0.1198, -0.3528, -0.3318), (0.02433, -0.3712, -0.3266), (0.04864, -0.3689, -0.3271), (-0.04864, -0.3689, -0.3271), (-0.02434, -0.3712, -0.3266), (-0.1198, -0.3528, -0.3318), (-0.09637, -0.3598, -0.3298), (-0.1863, -0.3227, -0.341), (-0.1648, -0.3343, -0.3374), (-0.2459, -0.2803, -0.3516), (-0.2268, -0.2957, -0.3481), (-0.2959, -0.227, -0.3607), (-0.2804, -0.2459, -0.3579), (-0.3263, -0.165, -0.3704), (-0.3188, -0.1866, -0.3672), (-0.3404, -0.09661, -0.3793), (-0.3368, -0.12, -0.3765), (-0.3459, -0.02439, -0.3848), (-0.3448, -0.04877, -0.3835), (-0.3448, 0.04877, -0.3835), (-0.3459, 0.02439, -0.3848), (-0.3368, 0.12, -0.3765), (-0.3404, 0.09661, -0.3793), (-0.3188, 0.1866, -0.3672), (-0.3263, 0.165, -0.3704), (-0.2804, 0.2459, -0.3579), (-0.2959, 0.227, -0.3607), (-0.2268, 0.2958, -0.3481), (-0.2459, 0.2803, -0.3516), (-0.1648, 0.3449, -0.338), (-0.1863, 0.3281, -0.3412), (-0.09637, 0.3897, -0.3317), (-0.1198, 0.3763, -0.3332), (-0.02433, 0.4146, -0.3297), (-0.04864, 0.4091, -0.3301)], [], [(32, 36, 34), (36, 32, 38), (38, 32, 40), (40, 32, 42), (42, 32, 44), (44, 32, 46), (46, 32, 48), (48, 32, 50), (50, 32, 52), (52, 32, 54), (54, 32, 56), (56, 32, 58), (58, 32, 60), (60, 32, 62), (62, 32, 64), (64, 32, 66), (66, 32, 68), (68, 32, 70), (70, 32, 72), (72, 32, 74), (74, 32, 76), (76, 32, 78), (78, 32, 80), (80, 32, 82), (82, 32, 84), (84, 32, 86), (86, 32, 88), (88, 32, 90), (90, 32, 92), (92, 32, 94), (94, 32, 96), (96, 32, 34), (0, 35, 33), (35, 1, 33), (1, 37, 33), (37, 2, 33), (2, 39, 33), (39, 3, 33), (3, 41, 33), (41, 4, 33), (4, 43, 33), (43, 5, 33), (5, 45, 33), (45, 6, 33), (6, 47, 33), (47, 7, 33), (7, 49, 33), (49, 8, 33), (8, 51, 33), (51, 9, 33), (9, 53, 33), (53, 10, 33), (10, 55, 33), (55, 11, 33), (11, 57, 33), (57, 12, 33), (12, 59, 33), (59, 13, 33), (13, 61, 33), (61, 14, 33), (14, 63, 33), (63, 15, 33), (15, 65, 33), (65, 16, 33), (16, 67, 33), (67, 17, 33), (17, 69, 33), (69, 18, 33), (18, 71, 33), (71, 19, 33), (19, 73, 33), (73, 20, 33), (20, 75, 33), (75, 21, 33), (21, 77, 33), (77, 22, 33), (22, 79, 33), (79, 23, 33), (23, 81, 33), (81, 24, 33), (24, 83, 33), (83, 25, 33), (25, 85, 33), (85, 26, 33), (26, 87, 33), (87, 27, 33), (27, 89, 33), (89, 28, 33), (28, 91, 33), (91, 29, 33), (29, 93, 33), (93, 30, 33), (30, 95, 33), (95, 31, 33), (31, 97, 33), (97, 0, 33), (130, 36, 99), (35, 130, 99, 1), (130, 35, 131), (36, 130, 131, 34), (98, 34, 131), (0, 98, 131, 35), (132, 37, 133), (38, 132, 133, 36), (99, 36, 133), (1, 99, 133, 37), (132, 38, 100), (37, 132, 100, 2), (134, 39, 135), (40, 134, 135, 38), (100, 38, 135), (2, 100, 135, 39), (134, 40, 101), (39, 134, 101, 3), (136, 41, 137), (42, 136, 137, 40), (101, 40, 137), (3, 101, 137, 41), (136, 42, 102), (41, 136, 102, 4), (138, 43, 139), (44, 138, 139, 42), (102, 42, 139), (4, 102, 139, 43), (138, 44, 103), (43, 138, 103, 5), (140, 45, 141), (46, 140, 141, 44), (103, 44, 141), (5, 103, 141, 45), (140, 46, 104), (45, 140, 104, 6), (142, 47, 143), (48, 142, 143, 46), (104, 46, 143), (6, 104, 143, 47), (142, 48, 105), (47, 142, 105, 7), (144, 49, 145), (50, 144, 145, 48), (105, 48, 145), (7, 105, 145, 49), (144, 50, 106), (49, 144, 106, 8), (146, 51, 147), (52, 146, 147, 50), (106, 50, 147), (8, 106, 147, 51), (146, 52, 107), (51, 146, 107, 9), (148, 53, 149), (54, 148, 149, 52), (107, 52, 149), (9, 107, 149, 53), (148, 54, 108), (53, 148, 108, 10), (150, 55, 151), (56, 150, 151, 54), (108, 54, 151), (10, 108, 151, 55), (150, 56, 109), (55, 150, 109, 11), (152, 57, 153), (58, 152, 153, 56), (109, 56, 153), (11, 109, 153, 57), (152, 58, 110), (57, 152, 110, 12), (154, 59, 155), (60, 154, 155, 58), (110, 58, 155), (12, 110, 155, 59), (154, 60, 111), (59, 154, 111, 13), (156, 61, 157), (62, 156, 157, 60), (111, 60, 157), (13, 111, 157, 61), (156, 62, 112), (61, 156, 112, 14), (158, 63, 159), (64, 158, 159, 62), (112, 62, 159), (14, 112, 159, 63), (158, 64, 113), (63, 158, 113, 15), (160, 65, 161), (66, 160, 161, 64), (113, 64, 161), (15, 113, 161, 65), (160, 66, 114), (65, 160, 114, 16), (162, 67, 163), (68, 162, 163, 66), (114, 66, 163), (16, 114, 163, 67), (162, 68, 115), (67, 162, 115, 17), (164, 69, 165), (70, 164, 165, 68), (115, 68, 165), (17, 115, 165, 69), (164, 70, 116), (69, 164, 116, 18), (166, 71, 167), (72, 166, 167, 70), (116, 70, 167), (18, 116, 167, 71), (166, 72, 117), (71, 166, 117, 19), (168, 73, 169), (74, 168, 169, 72), (117, 72, 169), (19, 117, 169, 73), (168, 74, 118), (73, 168, 118, 20), (170, 75, 171), (76, 170, 171, 74), (118, 74, 171), (20, 118, 171, 75), (170, 76, 119), (75, 170, 119, 21), (172, 77, 173), (78, 172, 173, 76), (119, 76, 173), (21, 119, 173, 77), (172, 78, 120), (77, 172, 120, 22), (174, 79, 175), (80, 174, 175, 78), (120, 78, 175), (22, 120, 175, 79), (174, 80, 121), (79, 174, 121, 23), (176, 81, 177), (82, 176, 177, 80), (121, 80, 177), (23, 121, 177, 81), (176, 82, 122), (81, 176, 122, 24), (178, 83, 179), (84, 178, 179, 82), (122, 82, 179), (24, 122, 179, 83), (178, 84, 123), (83, 178, 123, 25), (180, 85, 181), (86, 180, 181, 84), (123, 84, 181), (25, 123, 181, 85), (180, 86, 124), (85, 180, 124, 26), (182, 87, 183), (88, 182, 183, 86), (124, 86, 183), (26, 124, 183, 87), (182, 88, 125), (87, 182, 125, 27), (184, 89, 185), (90, 184, 185, 88), (125, 88, 185), (27, 125, 185, 89), (184, 90, 126), (89, 184, 126, 28), (186, 91, 187), (92, 186, 187, 90), (126, 90, 187), (28, 126, 187, 91), (186, 92, 127), (91, 186, 127, 29), (188, 93, 189), (94, 188, 189, 92), (127, 92, 189), (29, 127, 189, 93), (188, 94, 128), (93, 188, 128, 30), (190, 95, 191), (96, 190, 191, 94), (128, 94, 191), (30, 128, 191, 95), (190, 96, 129), (95, 190, 129, 31), (192, 97, 193), (34, 192, 193, 96), (129, 96, 193), (31, 129, 193, 97), (192, 34, 98), (98, 0, 97, 192)])
me_cone.use_remesh_preserve_volume = False
me_cone.use_remesh_preserve_attributes = False
me_cone.use_mirror_vertex_groups = False
me_cone.update()

# ---- objects
ob_sphere = bpy.data.objects.new('Sphere', me_sphere)
ob_cylinder_003 = bpy.data.objects.new('Cylinder.003', me_cylinder_005)
ob_cylinder_002 = bpy.data.objects.new('Cylinder.002', me_cylinder_004)
ob_cylinder_001 = bpy.data.objects.new('Cylinder.001', me_cylinder_003)
ob_cone_001 = bpy.data.objects.new('Cone.001', me_cone_001)
ob_cylinder = bpy.data.objects.new('Cylinder', me_cylinder)
ob_cone = bpy.data.objects.new('Cone', me_cone)
ob_point = bpy.data.objects.new('Point', light_point)
ob_camera = bpy.data.objects.new('Camera', cam_camera_001)

# ---- transforms, parenting, visibility, modifiers, constraints
ob_sphere.location = (0.0, 0.0, 2.064)
ob_sphere.scale = (1.0, 1.0, 0.75)
ob_sphere.lineart.crease_threshold = 0.0
ob_cylinder_003.location = (0.4587, 0.00161, 1.006)
ob_cylinder_003.rotation_euler = (0.2522, 4.476e-17, 5.675e-18)
ob_cylinder_003.scale = (1.0, 1.043, 1.0)
ob_cylinder_003.lineart.crease_threshold = 0.0
ob_cylinder_002.location = (0.1223, 0.148, 0.2227)
ob_cylinder_002.rotation_euler = (-0.0, 3.142, -0.0)
ob_cylinder_002.scale = (1.0, 1.043, 0.7454)
ob_cylinder_002.lineart.crease_threshold = 0.0
ob_cylinder_001.location = (-0.1244, -0.08902, 0.2227)
ob_cylinder_001.rotation_euler = (0.07677, 3.142, 1.158e-08)
ob_cylinder_001.scale = (1.0, 1.043, 0.7454)
ob_cylinder_001.lineart.crease_threshold = 0.0
ob_cone_001.location = (0.0, 0.001596, 1.342)
ob_cone_001.rotation_euler = (0.0, 1.431e-06, 0.0)
ob_cone_001.scale = (0.592, 0.3411, 0.694)
ob_cone_001.lineart.crease_threshold = 0.0
ob_cylinder.location = (0.4587, -0.001041, 1.032)
ob_cylinder.rotation_euler = (-0.1251, -2.239e-17, 1.403e-18)
ob_cylinder.scale = (1.0, 1.043, 1.0)
ob_cylinder.lineart.crease_threshold = 0.0
ob_cone.location = (0.0, -0.02133, 1.5)
ob_cone.rotation_euler = (0.0, 3.142, 0.0)
ob_cone.scale = (1.0, 0.4066, 1.0)
ob_cone.lineart.crease_threshold = 0.0
ob_point.location = (-1.838, 0.07972, 2.561)
ob_point.rotation_euler = (-9.349e-09, -0.6673, 2.697e-08)
ob_point.lineart.crease_threshold = 0.0
ob_camera.location = (-2.617, -1.315, 1.398)
ob_camera.rotation_euler = (1.294, -0.01204, -1.118)
ob_camera.lineart.crease_threshold = 0.0

# ---- collection membership
col_collection_1.objects.link(ob_sphere)
col_collection_1.objects.link(ob_cylinder_003)
col_collection_1.objects.link(ob_cylinder_002)
col_collection_1.objects.link(ob_cylinder_001)
col_collection_1.objects.link(ob_cone_001)
col_collection_1.objects.link(ob_cylinder)
col_collection_1.objects.link(ob_cone)
col_collection_1.objects.link(ob_point)
col_collection_1.objects.link(ob_camera)

# ---- scene / render settings (as saved in the file)
scene.camera = ob_camera
scene.frame_start = 1; scene.frame_end = 250; scene.frame_set(0)
scene.render.engine = 'BLENDER_EEVEE_NEXT'
scene.render.image_settings.color_mode = 'RGB'
scene.render.image_settings.compression = 90
scene.render.dither_intensity = 0.0
scene.render.bake_margin = 2
scene.render.bake_bias = 0.0
scene.cycles.use_denoising = False
scene.cycles.samples = 10
scene.cycles.sampling_pattern = 'TABULATED_SOBOL'
scene.cycles.light_sampling_threshold = 0.0
scene.cycles.use_adaptive_sampling = False
scene.cycles.use_light_tree = False
scene.cycles.blur_glossy = 0.0
scene.cycles.volume_bounces = 1
scene.cycles.pixel_filter_type = 'GAUSSIAN'
scene.cycles.sample_clamp_indirect = 0.0
scene.view_settings.view_transform = 'Standard'
bpy.context.view_layer.update()
